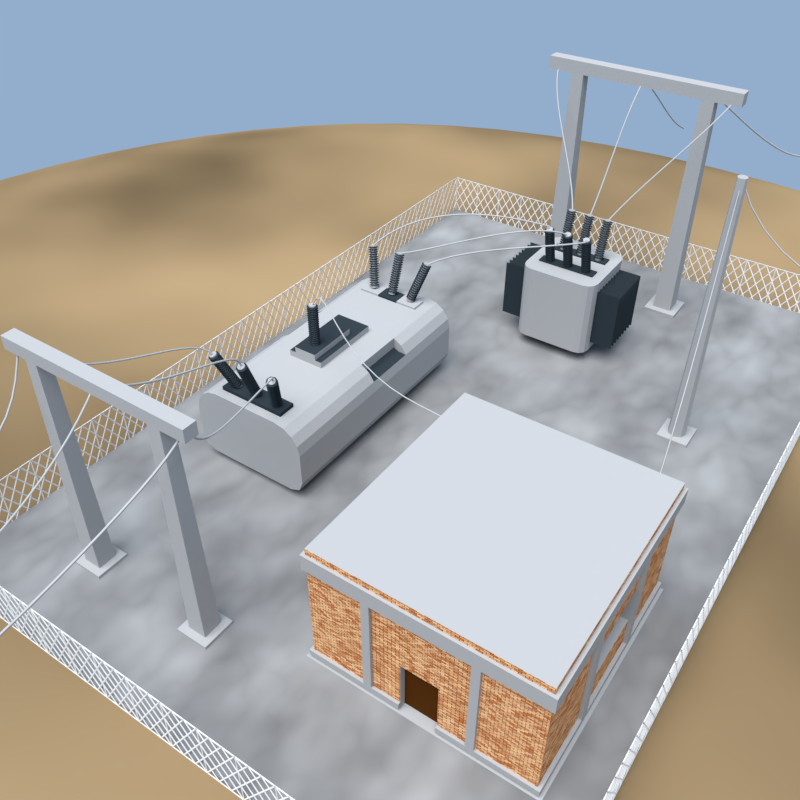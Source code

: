 # Source: ElectricStation.blend  (saved by Blender 2.79.0; exported with 4.5.12 LTS)
import bpy
from mathutils import Matrix  # noqa: F401  (used for matrix-valued properties, if any)

bpy.ops.wm.read_factory_settings(use_empty=True)
scene = bpy.context.scene
scene.name = 'Scene'

# ---- collections
col_collection_1 = bpy.data.collections.new('Collection 1'); scene.collection.children.link(col_collection_1)

# ---- materials (node trees are filled in below, after node groups)
mat_metal_002 = bpy.data.materials.new('Metal.002')
mat_metal_002.alpha_threshold = 0.0
mat_metal_002.roughness = 0.5
mat_ground = bpy.data.materials.new('Ground')
mat_ground.alpha_threshold = 0.0
mat_ground.roughness = 0.5
mat_ground.line_color = (0.0, 0.0, 0.0, 1.0)
mat_metal_003 = bpy.data.materials.new('Metal.003')
mat_metal_003.alpha_threshold = 0.0
mat_metal_003.roughness = 0.5
mat_window = bpy.data.materials.new('Window')
mat_window.alpha_threshold = 0.0
mat_window.diffuse_color = (0.8829, 0.8829, 1.0, 1.0)
mat_window.roughness = 0.5
mat_concreteground = bpy.data.materials.new('ConcreteGround')
mat_concreteground.alpha_threshold = 0.0
mat_concreteground.roughness = 0.5
mat_brickwall = bpy.data.materials.new('BrickWall')
mat_brickwall.alpha_threshold = 0.0
mat_brickwall.roughness = 0.5
mat_concretewall = bpy.data.materials.new('ConcreteWall')
mat_concretewall.alpha_threshold = 0.0
mat_concretewall.roughness = 0.5
mat_door = bpy.data.materials.new('Door')
mat_door.alpha_threshold = 0.0
mat_door.roughness = 0.5

# ---- material node trees
mat_metal_002.use_nodes = True; mat_metal_002.node_tree.nodes.clear()
_N = mat_metal_002.node_tree.nodes; _L = mat_metal_002.node_tree.links
n0 = _N.new('ShaderNodeOutputMaterial'); n0.name = 'Material Output'; n0.location = (300, 300)
n1 = _N.new('ShaderNodeBsdfDiffuse'); n1.name = 'Diffuse BSDF'; n1.location = (10, 300)
n1.inputs[0].default_value = (0.4385, 0.4385, 0.4385, 1.0)
_L.new(n1.outputs[0], n0.inputs[0])
n0.is_active_output = True
mat_ground.use_nodes = True; mat_ground.node_tree.nodes.clear()
_N = mat_ground.node_tree.nodes; _L = mat_ground.node_tree.links
n0 = _N.new('ShaderNodeBsdfDiffuse'); n0.name = 'Diffuse BSDF'; n0.location = (-84, 364)
n0.inputs[0].default_value = (0.4672, 0.3203, 0.1681, 1.0)
n1 = _N.new('ShaderNodeOutputMaterial'); n1.name = 'Material Output'; n1.location = (568, 256)
n2 = _N.new('ShaderNodeMixShader'); n2.name = 'Mix Shader'; n2.location = (302, 312)
n3 = _N.new('ShaderNodeBsdfAnisotropic'); n3.name = 'Glossy BSDF'; n3.location = (3, 239)
n3.distribution = 'GGX'
n3.inputs[1].default_value = 0.7746
n4 = _N.new('ShaderNodeTexNoise'); n4.name = 'Noise Texture'; n4.location = (-447, 295)
n5 = _N.new('ShaderNodeHueSaturation'); n5.name = 'Hue Saturation Value'; n5.location = (-227, 219)
n5.inputs[2].default_value = 0.0
_L.new(n0.outputs[0], n2.inputs[1])
_L.new(n2.outputs[0], n1.inputs[0])
_L.new(n3.outputs[0], n2.inputs[2])
_L.new(n4.outputs[0], n2.inputs[0])
_L.new(n4.outputs[1], n5.inputs[4])
_L.new(n5.outputs[0], n3.inputs[0])
n1.is_active_output = True
mat_metal_003.use_nodes = True; mat_metal_003.node_tree.nodes.clear()
_N = mat_metal_003.node_tree.nodes; _L = mat_metal_003.node_tree.links
n0 = _N.new('ShaderNodeOutputMaterial'); n0.name = 'Material Output'; n0.location = (300, 300)
n1 = _N.new('ShaderNodeBsdfDiffuse'); n1.name = 'Diffuse BSDF'; n1.location = (10, 300)
n1.inputs[0].default_value = (0.3883, 0.3883, 0.3883, 1.0)
_L.new(n1.outputs[0], n0.inputs[0])
n0.is_active_output = True
mat_window.use_nodes = True; mat_window.node_tree.nodes.clear()
_N = mat_window.node_tree.nodes; _L = mat_window.node_tree.links
n0 = _N.new('ShaderNodeOutputMaterial'); n0.name = 'Material Output'; n0.location = (300, 300)
n1 = _N.new('ShaderNodeBsdfDiffuse'); n1.name = 'Diffuse BSDF'; n1.location = (10, 300)
n1.inputs[0].default_value = (0.02692, 0.03692, 0.04443, 1.0)
_L.new(n1.outputs[0], n0.inputs[0])
n0.is_active_output = True
mat_concreteground.use_nodes = True; mat_concreteground.node_tree.nodes.clear()
_N = mat_concreteground.node_tree.nodes; _L = mat_concreteground.node_tree.links
n0 = _N.new('ShaderNodeOutputMaterial'); n0.name = 'Material Output'; n0.location = (300, 300)
n1 = _N.new('ShaderNodeTexNoise'); n1.name = 'Noise Texture'; n1.location = (-361, 295)
n1.inputs[2].default_value = 10.0
n2 = _N.new('ShaderNodeHueSaturation'); n2.name = 'Hue Saturation Value'; n2.location = (-137, 308)
n2.inputs[0].default_value = 1.0
n2.inputs[1].default_value = 0.0
n2.inputs[2].default_value = 0.4
n3 = _N.new('ShaderNodeBsdfDiffuse'); n3.name = 'Diffuse BSDF'; n3.location = (66, 309)
_L.new(n3.outputs[0], n0.inputs[0])
_L.new(n1.outputs[1], n2.inputs[4])
_L.new(n2.outputs[0], n3.inputs[0])
n0.is_active_output = True
mat_brickwall.use_nodes = True; mat_brickwall.node_tree.nodes.clear()
_N = mat_brickwall.node_tree.nodes; _L = mat_brickwall.node_tree.links
n0 = _N.new('ShaderNodeOutputMaterial'); n0.name = 'Material Output'; n0.location = (300, 300)
n1 = _N.new('ShaderNodeBsdfDiffuse'); n1.name = 'Diffuse BSDF'; n1.location = (10, 300)
n2 = _N.new('ShaderNodeTexBrick'); n2.name = 'Brick Texture'; n2.location = (-265, 394)
n2.squash_frequency = 4
n2.inputs[1].default_value = (0.5324, 0.1546, 0.04184, 1.0)
n2.inputs[2].default_value = (1.0, 0.6003, 0.3045, 1.0)
n2.inputs[4].default_value = 40.0
n3 = _N.new('ShaderNodeTexCoord'); n3.name = 'Texture Coordinate'; n3.location = (-637, 394)
_L.new(n1.outputs[0], n0.inputs[0])
_L.new(n2.outputs[0], n1.inputs[0])
_L.new(n3.outputs[2], n2.inputs[0])
n0.is_active_output = True
mat_concretewall.use_nodes = True; mat_concretewall.node_tree.nodes.clear()
_N = mat_concretewall.node_tree.nodes; _L = mat_concretewall.node_tree.links
n0 = _N.new('ShaderNodeOutputMaterial'); n0.name = 'Material Output'; n0.location = (300, 300)
n1 = _N.new('ShaderNodeBsdfDiffuse'); n1.name = 'Diffuse BSDF'; n1.location = (10, 300)
n1.inputs[0].default_value = (0.3883, 0.3883, 0.3883, 1.0)
_L.new(n1.outputs[0], n0.inputs[0])
n0.is_active_output = True
mat_door.use_nodes = True; mat_door.node_tree.nodes.clear()
_N = mat_door.node_tree.nodes; _L = mat_door.node_tree.links
n0 = _N.new('ShaderNodeOutputMaterial'); n0.name = 'Material Output'; n0.location = (300, 300)
n1 = _N.new('ShaderNodeBsdfDiffuse'); n1.name = 'Diffuse BSDF'; n1.location = (10, 300)
n1.inputs[0].default_value = (0.07641, 0.02488, 0.004683, 1.0)
_L.new(n1.outputs[0], n0.inputs[0])
n0.is_active_output = True

# ---- world
world_world = bpy.data.worlds.new('World'); scene.world = world_world
world_world.use_nodes = True; world_world.node_tree.nodes.clear()
_N = world_world.node_tree.nodes; _L = world_world.node_tree.links
n0 = _N.new('ShaderNodeOutputWorld'); n0.name = 'World Output'; n0.location = (300, 300)
n1 = _N.new('ShaderNodeBackground'); n1.name = 'Background'; n1.location = (10, 300)
n1.inputs[0].default_value = (0.2901, 0.423, 0.6038, 1.0)
n2 = _N.new('ShaderNodeTexSky'); n2.name = 'Sky Texture'; n2.location = (-190, 300)
n2.sky_type = 'HOSEK_WILKIE'
n2.sun_elevation = 1.571
_L.new(n1.outputs[0], n0.inputs[0])
n0.is_active_output = True
world_world.color = (0.05088, 0.05088, 0.05088)
world_world.use_sun_shadow = False
world_world.sun_shadow_jitter_overblur = 0.0
world_world.cycles.sampling_method = 'MANUAL'

# ---- cameras
cam_camera = bpy.data.cameras.new('Camera')
cam_camera.clip_end = 100.0
cam_camera.lens = 35.0
cam_camera.sensor_width = 32.0
cam_camera.sensor_height = 18.0
cam_camera.ortho_scale = 7.314
cam_camera.dof.focus_distance = 0.0

# ---- lights
light_sun = bpy.data.lights.new('Sun', 'SUN')
light_sun.transmission_factor = 0.0
light_sun.angle = 0.9273
light_sun.energy = 5.0
light_sun.shadow_buffer_clip_start = 0.5
light_sun.shadow_soft_size = 0.5
light_sun.shadow_cascade_max_distance = 1000.0

# ---- meshes
me_plane = bpy.data.meshes.new('Plane')
me_plane.from_pydata([(-0.8587, -0.9458, 8.002e-09), (0.9621, -0.6258, 5.963e-09), (-0.8901, 0.7438, 0.0), (0.8061, 0.9556, 0.0), (-0.8587, -0.9458, -0.06617), (0.9621, -0.6258, -0.06617), (-0.8901, 0.7438, -0.06617), (0.8061, 0.9556, -0.06617), (0.8061, 0.9556, -0.007396), (0.9621, -0.6258, -0.007396), (-0.8587, -0.9458, -0.007396), (-0.8901, 0.7438, -0.007396)], [], [(0, 1, 3, 2), (4, 6, 7, 5), (9, 5, 7, 8), (11, 6, 4, 10), (8, 7, 6, 11), (10, 4, 5, 9), (0, 10, 9, 1), (3, 8, 11, 2), (2, 11, 10, 0), (1, 9, 8, 3)])
me_plane.materials.append(mat_ground)
me_plane.use_remesh_preserve_volume = False
me_plane.use_remesh_preserve_attributes = False
me_plane.use_mirror_vertex_groups = False
me_plane.update()
me_cube_004 = bpy.data.meshes.new('Cube.004')
me_cube_004.from_pydata([(0.0, -1.0, 0.0), (0.0, -1.0, 2.0), (0.0, 0.0, 0.0), (0.0, 0.0, 2.0), (1.0, 0.0, 0.0), (1.0, 0.0, 2.0), (0.0, -1.584, 1.755), (0.0, -1.584, 0.2446), (0.4921, -0.4093, 0.0), (0.4192, -0.4822, 0.0), (0.4791, -0.4579, 0.0), (0.4677, -0.4692, 0.0), (0.709, -1.0, 2.0), (1.0, -0.709, 2.0), (0.8545, -0.961, 2.0), (0.961, -0.8545, 2.0), (0.6609, -1.584, 1.755), (0.6609, -1.584, 0.2446), (0.6609, -0.971, 1.755), (0.6609, -0.971, 0.2446), (0.0, -0.971, 1.755), (0.0, -0.971, 0.2446), (0.08262, -1.058, 1.541), (0.1652, -0.971, 1.755), (0.2478, -1.058, 1.541), (0.3305, -0.971, 1.755), (0.4131, -1.058, 1.541), (0.4957, -0.971, 1.755), (0.5783, -1.058, 1.541), (0.5783, -1.058, 0.4586), (0.4957, -0.971, 0.2446), (0.4131, -1.058, 0.4586), (0.3305, -0.971, 0.2446), (0.2478, -1.058, 0.4586), (0.1652, -0.971, 0.2446), (0.08262, -1.058, 0.4586), (0.5783, -1.497, 1.541), (0.4957, -1.584, 1.755), (0.4131, -1.497, 1.541), (0.3305, -1.584, 1.755), (0.2478, -1.497, 1.541), (0.1652, -1.584, 1.755), (0.08262, -1.497, 1.541), (0.08262, -1.497, 0.4586), (0.1652, -1.584, 0.2446), (0.2478, -1.497, 0.4586), (0.3305, -1.584, 0.2446), (0.4131, -1.497, 0.4586), (0.4957, -1.584, 0.2446), (0.5783, -1.497, 0.4586), (0.516, 0.0, 2.0), (0.0, -0.7457, 2.0), (0.516, -0.7457, 2.0), (0.09775, -0.4822, 0.0), (0.3545, -1.0, 2.0), (0.2274, 0.0, 2.0), (0.2274, -0.7457, 2.0), (0.516, 0.0, 2.037), (0.516, -0.7457, 2.037), (0.2274, 0.0, 2.037), (0.2274, -0.7457, 2.037), (0.0, -0.4822, 0.0), (0.4921, 0.0, 0.0), (0.709, -1.0, 0.0), (0.8545, -0.961, 0.0), (0.961, -0.8545, 0.0), (1.0, -0.709, 0.0), (0.3545, -1.0, 0.0), (0.4192, -0.4822, -0.3285), (0.4677, -0.4692, -0.3285), (0.4791, -0.4579, -0.3285), (0.4921, -0.4093, -0.3285), (0.4921, 0.0, -0.3285), (0.09775, -0.4822, -0.3285), (0.0, -0.4822, -0.3285), (0.0, 0.0, -0.3285)], [], [(12, 63, 64, 14), (54, 56, 51, 1), (43, 42, 6, 7), (53, 61, 74, 73), (14, 64, 65, 15), (15, 65, 66, 13), (5, 13, 66, 4), (35, 43, 7, 21), (19, 18, 16, 17), (67, 54, 1, 0), (42, 22, 20, 6), (16, 18, 28, 36), (36, 28, 27, 37), (37, 27, 26, 38), (38, 26, 25, 39), (39, 25, 24, 40), (40, 24, 23, 41), (41, 23, 22, 42), (19, 17, 49, 29), (29, 49, 48, 30), (30, 48, 47, 31), (31, 47, 46, 32), (32, 46, 45, 33), (33, 45, 44, 34), (34, 44, 43, 35), (17, 16, 36, 49), (49, 36, 37, 48), (48, 37, 38, 47), (47, 38, 39, 46), (46, 39, 40, 45), (45, 40, 41, 44), (44, 41, 42, 43), (55, 56, 60, 59), (13, 52, 12, 14, 15), (5, 50, 52, 13), (51, 56, 55, 3), (63, 12, 54, 67), (12, 52, 56, 54), (60, 58, 57, 59), (52, 50, 57, 58), (56, 52, 58, 60), (2, 61, 0), (62, 2, 4), (9, 11, 64, 63), (11, 10, 65, 64), (10, 8, 66, 65), (8, 62, 4, 66), (53, 9, 63, 67), (61, 53, 67, 0), (75, 72, 71, 70, 69, 68, 73, 74), (2, 62, 72, 75), (62, 8, 71, 72), (10, 11, 69, 70), (9, 53, 73, 68), (61, 2, 75, 74), (8, 10, 70, 71), (11, 9, 68, 69)])
me_cube_004.polygons.foreach_set('material_index', [0, 0, 1, 0, 0, 0, 0, 1, 1, 0, 1, 1, 1, 1, 1, 1, 1, 1, 1, 1, 1, 1, 1, 1, 1, 1, 1, 1, 1, 1, 1, 1, 1, 0, 0, 0, 0, 0, 1, 1, 1, 0, 0, 0, 0, 0, 0, 0, 0, 0, 0, 0, 0, 0, 0, 0, 0])
me_cube_004.materials.append(mat_metal_003)
me_cube_004.materials.append(mat_window)
me_cube_004.use_remesh_preserve_volume = False
me_cube_004.use_remesh_preserve_attributes = False
me_cube_004.use_mirror_vertex_groups = False
me_cube_004.update()
me_cylinder_003 = bpy.data.meshes.new('Cylinder.003')
me_cylinder_003.from_pydata([(0.0, 0.1, -1.0), (0.0, 0.1, 0.0), (0.07071, 0.07071, -1.0), (0.07071, 0.07071, 0.0), (0.1, -4.371e-09, -1.0), (0.1, -4.371e-09, 0.0), (0.07071, -0.07071, -1.0), (0.07071, -0.07071, 0.0), (-8.742e-09, -0.1, -1.0), (-8.742e-09, -0.1, 0.0), (-0.07071, -0.07071, -1.0), (-0.07071, -0.07071, 0.0), (-0.1, 1.192e-09, -1.0), (-0.1, 1.192e-09, 0.0), (-0.07071, 0.07071, -1.0), (-0.07071, 0.07071, 0.0), (0.0, 0.1, -0.9722), (0.0, 0.1, -0.9444), (0.0, 0.1, -0.9167), (0.0, 0.1, -0.8889), (0.0, 0.1, -0.8611), (0.0, 0.1, -0.8333), (0.0, 0.1, -0.8056), (0.0, 0.1, -0.7778), (0.0, 0.1, -0.75), (0.0, 0.1, -0.7222), (0.0, 0.1, -0.6944), (0.0, 0.1, -0.6667), (0.0, 0.1, -0.6389), (0.0, 0.1, -0.6111), (0.0, 0.1, -0.5833), (0.0, 0.1, -0.5556), (0.0, 0.1, -0.5278), (0.0, 0.1, -0.5), (0.0, 0.1, -0.4722), (0.0, 0.1, -0.4444), (0.0, 0.1, -0.4167), (0.0, 0.1, -0.3889), (0.0, 0.1, -0.3611), (0.0, 0.1, -0.3333), (0.0, 0.1, -0.3056), (0.0, 0.1, -0.2778), (0.0, 0.1, -0.25), (0.0, 0.1, -0.2222), (0.0, 0.1, -0.1944), (0.0, 0.1, -0.1667), (0.0, 0.1, -0.1389), (0.0, 0.1, -0.1111), (0.0, 0.1, -0.08333), (0.0, 0.1, -0.05556), (0.0, 0.1, -0.02778), (0.07071, 0.07071, -0.02778), (0.07071, 0.07071, -0.05556), (0.07071, 0.07071, -0.08333), (0.07071, 0.07071, -0.1111), (0.07071, 0.07071, -0.1389), (0.07071, 0.07071, -0.1667), (0.07071, 0.07071, -0.1944), (0.07071, 0.07071, -0.2222), (0.07071, 0.07071, -0.25), (0.07071, 0.07071, -0.2778), (0.07071, 0.07071, -0.3056), (0.07071, 0.07071, -0.3333), (0.07071, 0.07071, -0.3611), (0.07071, 0.07071, -0.3889), (0.07071, 0.07071, -0.4167), (0.07071, 0.07071, -0.4444), (0.07071, 0.07071, -0.4722), (0.07071, 0.07071, -0.5), (0.07071, 0.07071, -0.5278), (0.07071, 0.07071, -0.5556), (0.07071, 0.07071, -0.5833), (0.07071, 0.07071, -0.6111), (0.07071, 0.07071, -0.6389), (0.07071, 0.07071, -0.6667), (0.07071, 0.07071, -0.6944), (0.07071, 0.07071, -0.7222), (0.07071, 0.07071, -0.75), (0.07071, 0.07071, -0.7778), (0.07071, 0.07071, -0.8056), (0.07071, 0.07071, -0.8333), (0.07071, 0.07071, -0.8611), (0.07071, 0.07071, -0.8889), (0.07071, 0.07071, -0.9167), (0.07071, 0.07071, -0.9444), (0.07071, 0.07071, -0.9722), (0.1, -4.371e-09, -0.02778), (0.1, -4.371e-09, -0.05556), (0.1, -4.371e-09, -0.08333), (0.1, -4.371e-09, -0.1111), (0.1, -4.371e-09, -0.1389), (0.1, -4.371e-09, -0.1667), (0.1, -4.371e-09, -0.1944), (0.1, -4.371e-09, -0.2222), (0.1, -4.371e-09, -0.25), (0.1, -4.371e-09, -0.2778), (0.1, -4.371e-09, -0.3056), (0.1, -4.371e-09, -0.3333), (0.1, -4.371e-09, -0.3611), (0.1, -4.371e-09, -0.3889), (0.1, -4.371e-09, -0.4167), (0.1, -4.371e-09, -0.4444), (0.1, -4.371e-09, -0.4722), (0.1, -4.371e-09, -0.5), (0.1, -4.371e-09, -0.5278), (0.1, -4.371e-09, -0.5556), (0.1, -4.371e-09, -0.5833), (0.1, -4.371e-09, -0.6111), (0.1, -4.371e-09, -0.6389), (0.1, -4.371e-09, -0.6667), (0.1, -4.371e-09, -0.6944), (0.1, -4.371e-09, -0.7222), (0.1, -4.371e-09, -0.75), (0.1, -4.371e-09, -0.7778), (0.1, -4.371e-09, -0.8056), (0.1, -4.371e-09, -0.8333), (0.1, -4.371e-09, -0.8611), (0.1, -4.371e-09, -0.8889), (0.1, -4.371e-09, -0.9167), (0.1, -4.371e-09, -0.9444), (0.1, -4.371e-09, -0.9722), (0.07071, -0.07071, -0.02778), (0.07071, -0.07071, -0.05556), (0.07071, -0.07071, -0.08333), (0.07071, -0.07071, -0.1111), (0.07071, -0.07071, -0.1389), (0.07071, -0.07071, -0.1667), (0.07071, -0.07071, -0.1944), (0.07071, -0.07071, -0.2222), (0.07071, -0.07071, -0.25), (0.07071, -0.07071, -0.2778), (0.07071, -0.07071, -0.3056), (0.07071, -0.07071, -0.3333), (0.07071, -0.07071, -0.3611), (0.07071, -0.07071, -0.3889), (0.07071, -0.07071, -0.4167), (0.07071, -0.07071, -0.4444), (0.07071, -0.07071, -0.4722), (0.07071, -0.07071, -0.5), (0.07071, -0.07071, -0.5278), (0.07071, -0.07071, -0.5556), (0.07071, -0.07071, -0.5833), (0.07071, -0.07071, -0.6111), (0.07071, -0.07071, -0.6389), (0.07071, -0.07071, -0.6667), (0.07071, -0.07071, -0.6944), (0.07071, -0.07071, -0.7222), (0.07071, -0.07071, -0.75), (0.07071, -0.07071, -0.7778), (0.07071, -0.07071, -0.8056), (0.07071, -0.07071, -0.8333), (0.07071, -0.07071, -0.8611), (0.07071, -0.07071, -0.8889), (0.07071, -0.07071, -0.9167), (0.07071, -0.07071, -0.9444), (0.07071, -0.07071, -0.9722), (-8.742e-09, -0.1, -0.02778), (-8.742e-09, -0.1, -0.05556), (-8.742e-09, -0.1, -0.08333), (-8.742e-09, -0.1, -0.1111), (-8.742e-09, -0.1, -0.1389), (-8.742e-09, -0.1, -0.1667), (-8.742e-09, -0.1, -0.1944), (-8.742e-09, -0.1, -0.2222), (-8.742e-09, -0.1, -0.25), (-8.742e-09, -0.1, -0.2778), (-8.742e-09, -0.1, -0.3056), (-8.742e-09, -0.1, -0.3333), (-8.742e-09, -0.1, -0.3611), (-8.742e-09, -0.1, -0.3889), (-8.742e-09, -0.1, -0.4167), (-8.742e-09, -0.1, -0.4444), (-8.742e-09, -0.1, -0.4722), (-8.742e-09, -0.1, -0.5), (-8.742e-09, -0.1, -0.5278), (-8.742e-09, -0.1, -0.5556), (-8.742e-09, -0.1, -0.5833), (-8.742e-09, -0.1, -0.6111), (-8.742e-09, -0.1, -0.6389), (-8.742e-09, -0.1, -0.6667), (-8.742e-09, -0.1, -0.6944), (-8.742e-09, -0.1, -0.7222), (-8.742e-09, -0.1, -0.75), (-8.742e-09, -0.1, -0.7778), (-8.742e-09, -0.1, -0.8056), (-8.742e-09, -0.1, -0.8333), (-8.742e-09, -0.1, -0.8611), (-8.742e-09, -0.1, -0.8889), (-8.742e-09, -0.1, -0.9167), (-8.742e-09, -0.1, -0.9444), (-8.742e-09, -0.1, -0.9722), (-0.07071, -0.07071, -0.02778), (-0.07071, -0.07071, -0.05556), (-0.07071, -0.07071, -0.08333), (-0.07071, -0.07071, -0.1111), (-0.07071, -0.07071, -0.1389), (-0.07071, -0.07071, -0.1667), (-0.07071, -0.07071, -0.1944), (-0.07071, -0.07071, -0.2222), (-0.07071, -0.07071, -0.25), (-0.07071, -0.07071, -0.2778), (-0.07071, -0.07071, -0.3056), (-0.07071, -0.07071, -0.3333), (-0.07071, -0.07071, -0.3611), (-0.07071, -0.07071, -0.3889), (-0.07071, -0.07071, -0.4167), (-0.07071, -0.07071, -0.4444), (-0.07071, -0.07071, -0.4722), (-0.07071, -0.07071, -0.5), (-0.07071, -0.07071, -0.5278), (-0.07071, -0.07071, -0.5556), (-0.07071, -0.07071, -0.5833), (-0.07071, -0.07071, -0.6111), (-0.07071, -0.07071, -0.6389), (-0.07071, -0.07071, -0.6667), (-0.07071, -0.07071, -0.6944), (-0.07071, -0.07071, -0.7222), (-0.07071, -0.07071, -0.75), (-0.07071, -0.07071, -0.7778), (-0.07071, -0.07071, -0.8056), (-0.07071, -0.07071, -0.8333), (-0.07071, -0.07071, -0.8611), (-0.07071, -0.07071, -0.8889), (-0.07071, -0.07071, -0.9167), (-0.07071, -0.07071, -0.9444), (-0.07071, -0.07071, -0.9722), (-0.1, 1.192e-09, -0.02778), (-0.1, 1.192e-09, -0.05556), (-0.1, 1.192e-09, -0.08333), (-0.1, 1.192e-09, -0.1111), (-0.1, 1.192e-09, -0.1389), (-0.1, 1.192e-09, -0.1667), (-0.1, 1.192e-09, -0.1944), (-0.1, 1.192e-09, -0.2222), (-0.1, 1.192e-09, -0.25), (-0.1, 1.192e-09, -0.2778), (-0.1, 1.192e-09, -0.3056), (-0.1, 1.192e-09, -0.3333), (-0.1, 1.192e-09, -0.3611), (-0.1, 1.192e-09, -0.3889), (-0.1, 1.192e-09, -0.4167), (-0.1, 1.192e-09, -0.4444), (-0.1, 1.192e-09, -0.4722), (-0.1, 1.192e-09, -0.5), (-0.1, 1.192e-09, -0.5278), (-0.1, 1.192e-09, -0.5556), (-0.1, 1.192e-09, -0.5833), (-0.1, 1.192e-09, -0.6111), (-0.1, 1.192e-09, -0.6389), (-0.1, 1.192e-09, -0.6667), (-0.1, 1.192e-09, -0.6944), (-0.1, 1.192e-09, -0.7222), (-0.1, 1.192e-09, -0.75), (-0.1, 1.192e-09, -0.7778), (-0.1, 1.192e-09, -0.8056), (-0.1, 1.192e-09, -0.8333), (-0.1, 1.192e-09, -0.8611), (-0.1, 1.192e-09, -0.8889), (-0.1, 1.192e-09, -0.9167), (-0.1, 1.192e-09, -0.9444), (-0.1, 1.192e-09, -0.9722), (-0.07071, 0.07071, -0.02778), (-0.07071, 0.07071, -0.05556), (-0.07071, 0.07071, -0.08333), (-0.07071, 0.07071, -0.1111), (-0.07071, 0.07071, -0.1389), (-0.07071, 0.07071, -0.1667), (-0.07071, 0.07071, -0.1944), (-0.07071, 0.07071, -0.2222), (-0.07071, 0.07071, -0.25), (-0.07071, 0.07071, -0.2778), (-0.07071, 0.07071, -0.3056), (-0.07071, 0.07071, -0.3333), (-0.07071, 0.07071, -0.3611), (-0.07071, 0.07071, -0.3889), (-0.07071, 0.07071, -0.4167), (-0.07071, 0.07071, -0.4444), (-0.07071, 0.07071, -0.4722), (-0.07071, 0.07071, -0.5), (-0.07071, 0.07071, -0.5278), (-0.07071, 0.07071, -0.5556), (-0.07071, 0.07071, -0.5833), (-0.07071, 0.07071, -0.6111), (-0.07071, 0.07071, -0.6389), (-0.07071, 0.07071, -0.6667), (-0.07071, 0.07071, -0.6944), (-0.07071, 0.07071, -0.7222), (-0.07071, 0.07071, -0.75), (-0.07071, 0.07071, -0.7778), (-0.07071, 0.07071, -0.8056), (-0.07071, 0.07071, -0.8333), (-0.07071, 0.07071, -0.8611), (-0.07071, 0.07071, -0.8889), (-0.07071, 0.07071, -0.9167), (-0.07071, 0.07071, -0.9444), (-0.07071, 0.07071, -0.9722), (-1.255e-09, 0.1477, -0.9629), (-1.255e-09, 0.1477, -0.9537), (-1.255e-09, 0.1477, -0.9074), (-1.255e-09, 0.1477, -0.8982), (-1.255e-09, 0.1477, -0.8518), (-1.255e-09, 0.1477, -0.8426), (-1.255e-09, 0.1477, -0.7963), (-1.255e-09, 0.1477, -0.7871), (-1.255e-09, 0.1477, -0.7407), (-1.255e-09, 0.1477, -0.7315), (-1.255e-09, 0.1477, -0.6852), (-1.255e-09, 0.1477, -0.6759), (-1.255e-09, 0.1477, -0.6296), (-1.255e-09, 0.1477, -0.6204), (-1.255e-09, 0.1477, -0.5741), (-1.255e-09, 0.1477, -0.5648), (-1.255e-09, 0.1477, -0.5185), (-1.255e-09, 0.1477, -0.5093), (-1.255e-09, 0.1477, -0.4629), (-1.255e-09, 0.1477, -0.4537), (-1.255e-09, 0.1477, -0.4074), (-1.255e-09, 0.1477, -0.3982), (-1.255e-09, 0.1477, -0.3518), (-1.255e-09, 0.1477, -0.3426), (-1.255e-09, 0.1477, -0.2963), (-1.255e-09, 0.1477, -0.2871), (-1.255e-09, 0.1477, -0.2407), (-1.255e-09, 0.1477, -0.2315), (-1.255e-09, 0.1477, -0.1852), (-1.255e-09, 0.1477, -0.1759), (-1.255e-09, 0.1477, -0.1296), (-1.255e-09, 0.1477, -0.1204), (-1.255e-09, 0.1477, -0.07405), (-1.255e-09, 0.1477, -0.06484), (0.1045, 0.1045, -0.06484), (0.1045, 0.1045, -0.07405), (0.1045, 0.1045, -0.1204), (0.1045, 0.1045, -0.1296), (0.1045, 0.1045, -0.1759), (0.1045, 0.1045, -0.1852), (0.1045, 0.1045, -0.2315), (0.1045, 0.1045, -0.2407), (0.1045, 0.1045, -0.2871), (0.1045, 0.1045, -0.2963), (0.1045, 0.1045, -0.3426), (0.1045, 0.1045, -0.3518), (0.1045, 0.1045, -0.3982), (0.1045, 0.1045, -0.4074), (0.1045, 0.1045, -0.4537), (0.1045, 0.1045, -0.4629), (0.1045, 0.1045, -0.5093), (0.1045, 0.1045, -0.5185), (0.1045, 0.1045, -0.5648), (0.1045, 0.1045, -0.5741), (0.1045, 0.1045, -0.6204), (0.1045, 0.1045, -0.6296), (0.1045, 0.1045, -0.6759), (0.1045, 0.1045, -0.6852), (0.1045, 0.1045, -0.7315), (0.1045, 0.1045, -0.7407), (0.1045, 0.1045, -0.7871), (0.1045, 0.1045, -0.7963), (0.1045, 0.1045, -0.8426), (0.1045, 0.1045, -0.8518), (0.1045, 0.1045, -0.8982), (0.1045, 0.1045, -0.9074), (0.1045, 0.1045, -0.9537), (0.1045, 0.1045, -0.9629), (0.1477, -6.562e-09, -0.06484), (0.1477, -6.562e-09, -0.07405), (0.1477, -6.562e-09, -0.1204), (0.1477, -6.562e-09, -0.1296), (0.1477, -6.562e-09, -0.1759), (0.1477, -6.562e-09, -0.1852), (0.1477, -6.562e-09, -0.2315), (0.1477, -6.562e-09, -0.2407), (0.1477, -6.562e-09, -0.2871), (0.1477, -6.562e-09, -0.2963), (0.1477, -6.562e-09, -0.3426), (0.1477, -6.562e-09, -0.3518), (0.1477, -6.562e-09, -0.3982), (0.1477, -6.562e-09, -0.4074), (0.1477, -6.562e-09, -0.4537), (0.1477, -6.562e-09, -0.4629), (0.1477, -6.562e-09, -0.5093), (0.1477, -6.562e-09, -0.5185), (0.1477, -6.562e-09, -0.5648), (0.1477, -6.562e-09, -0.5741), (0.1477, -6.562e-09, -0.6204), (0.1477, -6.562e-09, -0.6296), (0.1477, -6.562e-09, -0.6759), (0.1477, -6.562e-09, -0.6852), (0.1477, -6.562e-09, -0.7315), (0.1477, -6.562e-09, -0.7407), (0.1477, -6.562e-09, -0.7871), (0.1477, -6.562e-09, -0.7963), (0.1477, -6.562e-09, -0.8426), (0.1477, -6.562e-09, -0.8518), (0.1477, -6.562e-09, -0.8982), (0.1477, -6.562e-09, -0.9074), (0.1477, -6.562e-09, -0.9537), (0.1477, -6.562e-09, -0.9629), (0.1045, -0.1045, -0.06484), (0.1045, -0.1045, -0.07405), (0.1045, -0.1045, -0.1204), (0.1045, -0.1045, -0.1296), (0.1045, -0.1045, -0.1759), (0.1045, -0.1045, -0.1852), (0.1045, -0.1045, -0.2315), (0.1045, -0.1045, -0.2407), (0.1045, -0.1045, -0.2871), (0.1045, -0.1045, -0.2963), (0.1045, -0.1045, -0.3426), (0.1045, -0.1045, -0.3518), (0.1045, -0.1045, -0.3982), (0.1045, -0.1045, -0.4074), (0.1045, -0.1045, -0.4537), (0.1045, -0.1045, -0.4629), (0.1045, -0.1045, -0.5093), (0.1045, -0.1045, -0.5185), (0.1045, -0.1045, -0.5648), (0.1045, -0.1045, -0.5741), (0.1045, -0.1045, -0.6204), (0.1045, -0.1045, -0.6296), (0.1045, -0.1045, -0.6759), (0.1045, -0.1045, -0.6852), (0.1045, -0.1045, -0.7315), (0.1045, -0.1045, -0.7407), (0.1045, -0.1045, -0.7871), (0.1045, -0.1045, -0.7963), (0.1045, -0.1045, -0.8426), (0.1045, -0.1045, -0.8518), (0.1045, -0.1045, -0.8982), (0.1045, -0.1045, -0.9074), (0.1045, -0.1045, -0.9537), (0.1045, -0.1045, -0.9629), (-1.417e-08, -0.1477, -0.06484), (-1.417e-08, -0.1477, -0.07405), (-1.417e-08, -0.1477, -0.1204), (-1.417e-08, -0.1477, -0.1296), (-1.417e-08, -0.1477, -0.1759), (-1.417e-08, -0.1477, -0.1852), (-1.417e-08, -0.1477, -0.2315), (-1.417e-08, -0.1477, -0.2407), (-1.417e-08, -0.1477, -0.2871), (-1.417e-08, -0.1477, -0.2963), (-1.417e-08, -0.1477, -0.3426), (-1.417e-08, -0.1477, -0.3518), (-1.417e-08, -0.1477, -0.3982), (-1.417e-08, -0.1477, -0.4074), (-1.417e-08, -0.1477, -0.4537), (-1.417e-08, -0.1477, -0.4629), (-1.417e-08, -0.1477, -0.5093), (-1.417e-08, -0.1477, -0.5185), (-1.417e-08, -0.1477, -0.5648), (-1.417e-08, -0.1477, -0.5741), (-1.417e-08, -0.1477, -0.6204), (-1.417e-08, -0.1477, -0.6296), (-1.417e-08, -0.1477, -0.6759), (-1.417e-08, -0.1477, -0.6852), (-1.417e-08, -0.1477, -0.7315), (-1.417e-08, -0.1477, -0.7407), (-1.417e-08, -0.1477, -0.7871), (-1.417e-08, -0.1477, -0.7963), (-1.417e-08, -0.1477, -0.8426), (-1.417e-08, -0.1477, -0.8518), (-1.417e-08, -0.1477, -0.8982), (-1.417e-08, -0.1477, -0.9074), (-1.417e-08, -0.1477, -0.9537), (-1.417e-08, -0.1477, -0.9629), (-0.1045, -0.1045, -0.06484), (-0.1045, -0.1045, -0.07405), (-0.1045, -0.1045, -0.1204), (-0.1045, -0.1045, -0.1296), (-0.1045, -0.1045, -0.1759), (-0.1045, -0.1045, -0.1852), (-0.1045, -0.1045, -0.2315), (-0.1045, -0.1045, -0.2407), (-0.1045, -0.1045, -0.2871), (-0.1045, -0.1045, -0.2963), (-0.1045, -0.1045, -0.3426), (-0.1045, -0.1045, -0.3518), (-0.1045, -0.1045, -0.3982), (-0.1045, -0.1045, -0.4074), (-0.1045, -0.1045, -0.4537), (-0.1045, -0.1045, -0.4629), (-0.1045, -0.1045, -0.5093), (-0.1045, -0.1045, -0.5185), (-0.1045, -0.1045, -0.5648), (-0.1045, -0.1045, -0.5741), (-0.1045, -0.1045, -0.6204), (-0.1045, -0.1045, -0.6296), (-0.1045, -0.1045, -0.6759), (-0.1045, -0.1045, -0.6852), (-0.1045, -0.1045, -0.7315), (-0.1045, -0.1045, -0.7407), (-0.1045, -0.1045, -0.7871), (-0.1045, -0.1045, -0.7963), (-0.1045, -0.1045, -0.8426), (-0.1045, -0.1045, -0.8518), (-0.1045, -0.1045, -0.8982), (-0.1045, -0.1045, -0.9074), (-0.1045, -0.1045, -0.9537), (-0.1045, -0.1045, -0.9629), (-0.1477, 1.657e-09, -0.06484), (-0.1477, 1.657e-09, -0.07405), (-0.1477, 1.657e-09, -0.1204), (-0.1477, 1.657e-09, -0.1296), (-0.1477, 1.657e-09, -0.1759), (-0.1477, 1.657e-09, -0.1852), (-0.1477, 1.657e-09, -0.2315), (-0.1477, 1.657e-09, -0.2407), (-0.1477, 1.657e-09, -0.2871), (-0.1477, 1.657e-09, -0.2963), (-0.1477, 1.657e-09, -0.3426), (-0.1477, 1.657e-09, -0.3518), (-0.1477, 1.657e-09, -0.3982), (-0.1477, 1.657e-09, -0.4074), (-0.1477, 1.657e-09, -0.4537), (-0.1477, 1.657e-09, -0.4629), (-0.1477, 1.657e-09, -0.5093), (-0.1477, 1.657e-09, -0.5185), (-0.1477, 1.657e-09, -0.5648), (-0.1477, 1.657e-09, -0.5741), (-0.1477, 1.657e-09, -0.6204), (-0.1477, 1.657e-09, -0.6296), (-0.1477, 1.657e-09, -0.6759), (-0.1477, 1.657e-09, -0.6852), (-0.1477, 1.657e-09, -0.7315), (-0.1477, 1.657e-09, -0.7407), (-0.1477, 1.657e-09, -0.7871), (-0.1477, 1.657e-09, -0.7963), (-0.1477, 1.657e-09, -0.8426), (-0.1477, 1.657e-09, -0.8518), (-0.1477, 1.657e-09, -0.8982), (-0.1477, 1.657e-09, -0.9074), (-0.1477, 1.657e-09, -0.9537), (-0.1477, 1.657e-09, -0.9629), (-0.1045, 0.1045, -0.06484), (-0.1045, 0.1045, -0.07405), (-0.1045, 0.1045, -0.1204), (-0.1045, 0.1045, -0.1296), (-0.1045, 0.1045, -0.1759), (-0.1045, 0.1045, -0.1852), (-0.1045, 0.1045, -0.2315), (-0.1045, 0.1045, -0.2407), (-0.1045, 0.1045, -0.2871), (-0.1045, 0.1045, -0.2963), (-0.1045, 0.1045, -0.3426), (-0.1045, 0.1045, -0.3518), (-0.1045, 0.1045, -0.3982), (-0.1045, 0.1045, -0.4074), (-0.1045, 0.1045, -0.4537), (-0.1045, 0.1045, -0.4629), (-0.1045, 0.1045, -0.5093), (-0.1045, 0.1045, -0.5185), (-0.1045, 0.1045, -0.5648), (-0.1045, 0.1045, -0.5741), (-0.1045, 0.1045, -0.6204), (-0.1045, 0.1045, -0.6296), (-0.1045, 0.1045, -0.6759), (-0.1045, 0.1045, -0.6852), (-0.1045, 0.1045, -0.7315), (-0.1045, 0.1045, -0.7407), (-0.1045, 0.1045, -0.7871), (-0.1045, 0.1045, -0.7963), (-0.1045, 0.1045, -0.8426), (-0.1045, 0.1045, -0.8518), (-0.1045, 0.1045, -0.8982), (-0.1045, 0.1045, -0.9074), (-0.1045, 0.1045, -0.9537), (-0.1045, 0.1045, -0.9629)], [], [(50, 1, 3, 51), (51, 3, 5, 86), (86, 5, 7, 121), (121, 7, 9, 156), (156, 9, 11, 191), (191, 11, 13, 226), (3, 1, 15, 13, 11, 9, 7, 5), (226, 13, 15, 261), (261, 15, 1, 50), (0, 2, 4, 6, 8, 10, 12, 14), (14, 295, 16, 0), (276, 35, 315, 548), (294, 293, 18, 17), (207, 172, 447, 481), (292, 291, 20, 19), (68, 103, 380, 346), (290, 289, 22, 21), (34, 277, 549, 314), (288, 287, 24, 23), (173, 208, 482, 448), (286, 285, 26, 25), (104, 69, 347, 381), (284, 283, 28, 27), (278, 33, 313, 550), (282, 281, 30, 29), (209, 174, 449, 483), (280, 279, 32, 31), (70, 105, 382, 348), (278, 277, 34, 33), (32, 279, 551, 312), (276, 275, 36, 35), (175, 210, 484, 450), (274, 273, 38, 37), (106, 71, 349, 383), (272, 271, 40, 39), (280, 31, 311, 552), (270, 269, 42, 41), (211, 176, 451, 485), (268, 267, 44, 43), (72, 107, 384, 350), (266, 265, 46, 45), (30, 281, 553, 310), (264, 263, 48, 47), (177, 212, 486, 452), (262, 261, 50, 49), (12, 260, 295, 14), (108, 73, 351, 385), (259, 258, 293, 294), (282, 29, 309, 554), (257, 256, 291, 292), (213, 178, 453, 487), (255, 254, 289, 290), (74, 109, 386, 352), (253, 252, 287, 288), (28, 283, 555, 308), (251, 250, 285, 286), (179, 214, 488, 454), (249, 248, 283, 284), (110, 75, 353, 387), (247, 246, 281, 282), (284, 27, 307, 556), (245, 244, 279, 280), (215, 180, 455, 489), (243, 242, 277, 278), (76, 111, 388, 354), (241, 240, 275, 276), (26, 285, 557, 306), (239, 238, 273, 274), (181, 216, 490, 456), (237, 236, 271, 272), (112, 77, 355, 389), (235, 234, 269, 270), (286, 25, 305, 558), (233, 232, 267, 268), (217, 182, 457, 491), (231, 230, 265, 266), (78, 113, 390, 356), (229, 228, 263, 264), (24, 287, 559, 304), (227, 226, 261, 262), (10, 225, 260, 12), (183, 218, 492, 458), (224, 223, 258, 259), (114, 79, 357, 391), (222, 221, 256, 257), (288, 23, 303, 560), (220, 219, 254, 255), (219, 184, 459, 493), (218, 217, 252, 253), (80, 115, 392, 358), (216, 215, 250, 251), (22, 289, 561, 302), (214, 213, 248, 249), (185, 220, 494, 460), (212, 211, 246, 247), (116, 81, 359, 393), (210, 209, 244, 245), (290, 21, 301, 562), (208, 207, 242, 243), (221, 186, 461, 495), (206, 205, 240, 241), (82, 117, 394, 360), (204, 203, 238, 239), (20, 291, 563, 300), (202, 201, 236, 237), (187, 222, 496, 462), (200, 199, 234, 235), (118, 83, 361, 395), (198, 197, 232, 233), (292, 19, 299, 564), (196, 195, 230, 231), (223, 188, 463, 497), (194, 193, 228, 229), (84, 119, 396, 362), (192, 191, 226, 227), (8, 190, 225, 10), (18, 293, 565, 298), (189, 188, 223, 224), (189, 224, 498, 464), (187, 186, 221, 222), (120, 85, 363, 397), (185, 184, 219, 220), (294, 17, 297, 566), (183, 182, 217, 218), (225, 190, 465, 499), (181, 180, 215, 216), (16, 295, 567, 296), (179, 178, 213, 214), (87, 122, 398, 364), (177, 176, 211, 212), (192, 227, 500, 466), (175, 174, 209, 210), (123, 88, 365, 399), (173, 172, 207, 208), (228, 193, 467, 501), (171, 170, 205, 206), (89, 124, 400, 366), (169, 168, 203, 204), (194, 229, 502, 468), (167, 166, 201, 202), (125, 90, 367, 401), (165, 164, 199, 200), (230, 195, 469, 503), (163, 162, 197, 198), (91, 126, 402, 368), (161, 160, 195, 196), (196, 231, 504, 470), (159, 158, 193, 194), (127, 92, 369, 403), (157, 156, 191, 192), (6, 155, 190, 8), (232, 197, 471, 505), (154, 153, 188, 189), (93, 128, 404, 370), (152, 151, 186, 187), (198, 233, 506, 472), (150, 149, 184, 185), (129, 94, 371, 405), (148, 147, 182, 183), (234, 199, 473, 507), (146, 145, 180, 181), (95, 130, 406, 372), (144, 143, 178, 179), (200, 235, 508, 474), (142, 141, 176, 177), (131, 96, 373, 407), (140, 139, 174, 175), (236, 201, 475, 509), (138, 137, 172, 173), (97, 132, 408, 374), (136, 135, 170, 171), (202, 237, 510, 476), (134, 133, 168, 169), (133, 98, 375, 409), (132, 131, 166, 167), (238, 203, 477, 511), (130, 129, 164, 165), (99, 134, 410, 376), (128, 127, 162, 163), (204, 239, 512, 478), (126, 125, 160, 161), (135, 100, 377, 411), (124, 123, 158, 159), (240, 205, 479, 513), (122, 121, 156, 157), (4, 120, 155, 6), (101, 136, 412, 378), (119, 118, 153, 154), (206, 241, 514, 480), (117, 116, 151, 152), (137, 102, 379, 413), (115, 114, 149, 150), (242, 207, 481, 515), (113, 112, 147, 148), (103, 138, 414, 380), (111, 110, 145, 146), (208, 243, 516, 482), (109, 108, 143, 144), (139, 104, 381, 415), (107, 106, 141, 142), (244, 209, 483, 517), (105, 104, 139, 140), (105, 140, 416, 382), (103, 102, 137, 138), (210, 245, 518, 484), (101, 100, 135, 136), (141, 106, 383, 417), (99, 98, 133, 134), (246, 211, 485, 519), (97, 96, 131, 132), (107, 142, 418, 384), (95, 94, 129, 130), (212, 247, 520, 486), (93, 92, 127, 128), (143, 108, 385, 419), (91, 90, 125, 126), (248, 213, 487, 521), (89, 88, 123, 124), (109, 144, 420, 386), (87, 86, 121, 122), (2, 85, 120, 4), (214, 249, 522, 488), (84, 83, 118, 119), (145, 110, 387, 421), (82, 81, 116, 117), (250, 215, 489, 523), (80, 79, 114, 115), (111, 146, 422, 388), (78, 77, 112, 113), (216, 251, 524, 490), (76, 75, 110, 111), (147, 112, 389, 423), (74, 73, 108, 109), (252, 217, 491, 525), (72, 71, 106, 107), (113, 148, 424, 390), (70, 69, 104, 105), (218, 253, 526, 492), (68, 67, 102, 103), (149, 114, 391, 425), (66, 65, 100, 101), (254, 219, 493, 527), (64, 63, 98, 99), (115, 150, 426, 392), (62, 61, 96, 97), (220, 255, 528, 494), (60, 59, 94, 95), (151, 116, 393, 427), (58, 57, 92, 93), (256, 221, 495, 529), (56, 55, 90, 91), (117, 152, 428, 394), (54, 53, 88, 89), (222, 257, 530, 496), (52, 51, 86, 87), (0, 16, 85, 2), (153, 118, 395, 429), (17, 18, 83, 84), (258, 223, 497, 531), (19, 20, 81, 82), (119, 154, 430, 396), (21, 22, 79, 80), (224, 259, 532, 498), (23, 24, 77, 78), (155, 120, 397, 431), (25, 26, 75, 76), (260, 225, 499, 533), (27, 28, 73, 74), (49, 52, 330, 329), (29, 30, 71, 72), (122, 157, 432, 398), (31, 32, 69, 70), (53, 48, 328, 331), (33, 34, 67, 68), (227, 262, 534, 500), (35, 36, 65, 66), (158, 123, 399, 433), (37, 38, 63, 64), (47, 54, 332, 327), (39, 40, 61, 62), (263, 228, 501, 535), (41, 42, 59, 60), (124, 159, 434, 400), (43, 44, 57, 58), (55, 46, 326, 333), (45, 46, 55, 56), (229, 264, 536, 502), (47, 48, 53, 54), (160, 125, 401, 435), (49, 50, 51, 52), (567, 566, 297, 296), (565, 564, 299, 298), (563, 562, 301, 300), (561, 560, 303, 302), (559, 558, 305, 304), (557, 556, 307, 306), (555, 554, 309, 308), (553, 552, 311, 310), (551, 550, 313, 312), (549, 548, 315, 314), (547, 546, 317, 316), (545, 544, 319, 318), (543, 542, 321, 320), (541, 540, 323, 322), (539, 538, 325, 324), (537, 536, 327, 326), (535, 534, 329, 328), (533, 532, 566, 567), (531, 530, 564, 565), (529, 528, 562, 563), (527, 526, 560, 561), (525, 524, 558, 559), (523, 522, 556, 557), (521, 520, 554, 555), (519, 518, 552, 553), (517, 516, 550, 551), (515, 514, 548, 549), (513, 512, 546, 547), (511, 510, 544, 545), (509, 508, 542, 543), (507, 506, 540, 541), (505, 504, 538, 539), (503, 502, 536, 537), (501, 500, 534, 535), (499, 498, 532, 533), (497, 496, 530, 531), (495, 494, 528, 529), (493, 492, 526, 527), (491, 490, 524, 525), (489, 488, 522, 523), (487, 486, 520, 521), (485, 484, 518, 519), (483, 482, 516, 517), (481, 480, 514, 515), (479, 478, 512, 513), (477, 476, 510, 511), (475, 474, 508, 509), (473, 472, 506, 507), (471, 470, 504, 505), (469, 468, 502, 503), (467, 466, 500, 501), (465, 464, 498, 499), (463, 462, 496, 497), (461, 460, 494, 495), (459, 458, 492, 493), (457, 456, 490, 491), (455, 454, 488, 489), (453, 452, 486, 487), (451, 450, 484, 485), (449, 448, 482, 483), (447, 446, 480, 481), (445, 444, 478, 479), (443, 442, 476, 477), (441, 440, 474, 475), (439, 438, 472, 473), (437, 436, 470, 471), (435, 434, 468, 469), (433, 432, 466, 467), (431, 430, 464, 465), (429, 428, 462, 463), (427, 426, 460, 461), (425, 424, 458, 459), (423, 422, 456, 457), (421, 420, 454, 455), (419, 418, 452, 453), (417, 416, 450, 451), (415, 414, 448, 449), (413, 412, 446, 447), (411, 410, 444, 445), (409, 408, 442, 443), (407, 406, 440, 441), (405, 404, 438, 439), (403, 402, 436, 437), (401, 400, 434, 435), (399, 398, 432, 433), (397, 396, 430, 431), (395, 394, 428, 429), (393, 392, 426, 427), (391, 390, 424, 425), (389, 388, 422, 423), (387, 386, 420, 421), (385, 384, 418, 419), (383, 382, 416, 417), (381, 380, 414, 415), (379, 378, 412, 413), (377, 376, 410, 411), (375, 374, 408, 409), (373, 372, 406, 407), (371, 370, 404, 405), (369, 368, 402, 403), (367, 366, 400, 401), (365, 364, 398, 399), (363, 362, 396, 397), (361, 360, 394, 395), (359, 358, 392, 393), (357, 356, 390, 391), (355, 354, 388, 389), (353, 352, 386, 387), (351, 350, 384, 385), (349, 348, 382, 383), (347, 346, 380, 381), (345, 344, 378, 379), (343, 342, 376, 377), (341, 340, 374, 375), (339, 338, 372, 373), (337, 336, 370, 371), (335, 334, 368, 369), (333, 332, 366, 367), (331, 330, 364, 365), (296, 297, 362, 363), (298, 299, 360, 361), (300, 301, 358, 359), (302, 303, 356, 357), (304, 305, 354, 355), (306, 307, 352, 353), (308, 309, 350, 351), (310, 311, 348, 349), (312, 313, 346, 347), (314, 315, 344, 345), (316, 317, 342, 343), (318, 319, 340, 341), (320, 321, 338, 339), (322, 323, 336, 337), (324, 325, 334, 335), (326, 327, 332, 333), (328, 329, 330, 331), (102, 67, 345, 379), (171, 206, 480, 446), (36, 275, 547, 316), (66, 101, 378, 344), (205, 170, 445, 479), (274, 37, 317, 546), (100, 65, 343, 377), (169, 204, 478, 444), (38, 273, 545, 318), (64, 99, 376, 342), (203, 168, 443, 477), (272, 39, 319, 544), (98, 63, 341, 375), (167, 202, 476, 442), (40, 271, 543, 320), (62, 97, 374, 340), (201, 166, 441, 475), (270, 41, 321, 542), (96, 61, 339, 373), (165, 200, 474, 440), (42, 269, 541, 322), (60, 95, 372, 338), (199, 164, 439, 473), (268, 43, 323, 540), (94, 59, 337, 371), (163, 198, 472, 438), (44, 267, 539, 324), (58, 93, 370, 336), (197, 162, 437, 471), (266, 45, 325, 538), (92, 57, 335, 369), (161, 196, 470, 436), (46, 265, 537, 326), (56, 91, 368, 334), (195, 160, 435, 469), (264, 47, 327, 536), (90, 55, 333, 367), (159, 194, 468, 434), (48, 263, 535, 328), (54, 89, 366, 332), (193, 158, 433, 467), (262, 49, 329, 534), (88, 53, 331, 365), (157, 192, 466, 432), (52, 87, 364, 330), (295, 260, 533, 567), (190, 155, 431, 465), (259, 294, 566, 532), (85, 16, 296, 363), (154, 189, 464, 430), (293, 258, 531, 565), (17, 84, 362, 297), (188, 153, 429, 463), (257, 292, 564, 530), (83, 18, 298, 361), (152, 187, 462, 428), (291, 256, 529, 563), (19, 82, 360, 299), (186, 151, 427, 461), (255, 290, 562, 528), (81, 20, 300, 359), (150, 185, 460, 426), (289, 254, 527, 561), (21, 80, 358, 301), (184, 149, 425, 459), (253, 288, 560, 526), (79, 22, 302, 357), (148, 183, 458, 424), (287, 252, 525, 559), (23, 78, 356, 303), (182, 147, 423, 457), (251, 286, 558, 524), (77, 24, 304, 355), (146, 181, 456, 422), (285, 250, 523, 557), (25, 76, 354, 305), (180, 145, 421, 455), (249, 284, 556, 522), (75, 26, 306, 353), (144, 179, 454, 420), (283, 248, 521, 555), (27, 74, 352, 307), (178, 143, 419, 453), (247, 282, 554, 520), (73, 28, 308, 351), (142, 177, 452, 418), (281, 246, 519, 553), (29, 72, 350, 309), (176, 141, 417, 451), (245, 280, 552, 518), (71, 30, 310, 349), (140, 175, 450, 416), (279, 244, 517, 551), (31, 70, 348, 311), (174, 139, 415, 449), (243, 278, 550, 516), (69, 32, 312, 347), (138, 173, 448, 414), (277, 242, 515, 549), (33, 68, 346, 313), (172, 137, 413, 447), (241, 276, 548, 514), (67, 34, 314, 345), (136, 171, 446, 412), (275, 240, 513, 547), (35, 66, 344, 315), (170, 135, 411, 445), (239, 274, 546, 512), (65, 36, 316, 343), (134, 169, 444, 410), (273, 238, 511, 545), (37, 64, 342, 317), (168, 133, 409, 443), (237, 272, 544, 510), (63, 38, 318, 341), (132, 167, 442, 408), (271, 236, 509, 543), (39, 62, 340, 319), (166, 131, 407, 441), (235, 270, 542, 508), (61, 40, 320, 339), (130, 165, 440, 406), (269, 234, 507, 541), (41, 60, 338, 321), (164, 129, 405, 439), (233, 268, 540, 506), (59, 42, 322, 337), (128, 163, 438, 404), (267, 232, 505, 539), (43, 58, 336, 323), (162, 127, 403, 437), (231, 266, 538, 504), (57, 44, 324, 335), (126, 161, 436, 402), (265, 230, 503, 537), (45, 56, 334, 325)])
me_cylinder_003.polygons.foreach_set('material_index', [0, 0, 0, 0, 0, 0, 0, 0, 0, 0, 0, 1, 0, 1, 0, 1, 0, 1, 0, 1, 0, 1, 0, 1, 0, 1, 0, 1, 0, 1, 0, 1, 0, 1, 0, 1, 0, 1, 0, 1, 0, 1, 0, 1, 0, 0, 1, 0, 1, 0, 1, 0, 1, 0, 1, 0, 1, 0, 1, 0, 1, 0, 1, 0, 1, 0, 1, 0, 1, 0, 1, 0, 1, 0, 1, 0, 1, 0, 1, 0, 0, 1, 0, 1, 0, 1, 0, 1, 0, 1, 0, 1, 0, 1, 0, 1, 0, 1, 0, 1, 0, 1, 0, 1, 0, 1, 0, 1, 0, 1, 0, 1, 0, 1, 0, 0, 1, 0, 1, 0, 1, 0, 1, 0, 1, 0, 1, 0, 1, 0, 1, 0, 1, 0, 1, 0, 1, 0, 1, 0, 1, 0, 1, 0, 1, 0, 1, 0, 1, 0, 0, 1, 0, 1, 0, 1, 0, 1, 0, 1, 0, 1, 0, 1, 0, 1, 0, 1, 0, 1, 0, 1, 0, 1, 0, 1, 0, 1, 0, 1, 0, 1, 0, 1, 0, 0, 1, 0, 1, 0, 1, 0, 1, 0, 1, 0, 1, 0, 1, 0, 1, 0, 1, 0, 1, 0, 1, 0, 1, 0, 1, 0, 1, 0, 1, 0, 1, 0, 1, 0, 0, 1, 0, 1, 0, 1, 0, 1, 0, 1, 0, 1, 0, 1, 0, 1, 0, 1, 0, 1, 0, 1, 0, 1, 0, 1, 0, 1, 0, 1, 0, 1, 0, 1, 0, 0, 1, 0, 1, 0, 1, 0, 1, 0, 1, 0, 1, 0, 1, 0, 1, 0, 1, 0, 1, 0, 1, 0, 1, 0, 1, 0, 1, 0, 1, 0, 1, 0, 1, 0, 1, 1, 1, 1, 1, 1, 1, 1, 1, 1, 1, 1, 1, 1, 1, 1, 1, 1, 1, 1, 1, 1, 1, 1, 1, 1, 1, 1, 1, 1, 1, 1, 1, 1, 1, 1, 1, 1, 1, 1, 1, 1, 1, 1, 1, 1, 1, 1, 1, 1, 1, 1, 1, 1, 1, 1, 1, 1, 1, 1, 1, 1, 1, 1, 1, 1, 1, 1, 1, 1, 1, 1, 1, 1, 1, 1, 1, 1, 1, 1, 1, 1, 1, 1, 1, 1, 1, 1, 1, 1, 1, 1, 1, 1, 1, 1, 1, 1, 1, 1, 1, 1, 1, 1, 1, 1, 1, 1, 1, 1, 1, 1, 1, 1, 1, 1, 1, 1, 1, 1, 1, 1, 1, 1, 1, 1, 1, 1, 1, 1, 1, 1, 1, 1, 1, 1, 1, 1, 1, 1, 1, 1, 1, 1, 1, 1, 1, 1, 1, 1, 1, 1, 1, 1, 1, 1, 1, 1, 1, 1, 1, 1, 1, 1, 1, 1, 1, 1, 1, 1, 1, 1, 1, 1, 1, 1, 1, 1, 1, 1, 1, 1, 1, 1, 1, 1, 1, 1, 1, 1, 1, 1, 1, 1, 1, 1, 1, 1, 1, 1, 1, 1, 1, 1, 1, 1, 1, 1, 1, 1, 1, 1, 1, 1, 1, 1, 1, 1, 1, 1, 1, 1, 1, 1, 1, 1, 1, 1, 1, 1, 1, 1, 1, 1, 1, 1, 1, 1, 1, 1, 1, 1, 1, 1, 1, 1, 1, 1, 1, 1, 1, 1, 1, 1, 1, 1, 1, 1, 1, 1, 1, 1, 1, 1, 1, 1, 1, 1, 1, 1, 1, 1])
me_cylinder_003.materials.append(mat_metal_003)
me_cylinder_003.materials.append(mat_window)
me_cylinder_003.use_remesh_preserve_volume = False
me_cylinder_003.use_remesh_preserve_attributes = False
me_cylinder_003.use_mirror_vertex_groups = False
me_cylinder_003.update()
me_fence = bpy.data.meshes.new('Fence')
me_fence.from_pydata([(0.0, 0.0641, 0.0401), (0.0, 0.0641, 0.08174), (0.0, 0.0, 0.01928), (0.0, 0.02137, -0.001538), (0.0, 0.02137, 0.0401), (0.0, 0.0641, -0.001538), (0.0, 0.04274, 0.01928), (0.0, 0.04274, 0.06092), (0.0, -0.02137, -0.001538), (0.0, 0.0641, 0.1234), (0.0, 0.04274, 0.1026), (0.0, 0.02137, 0.08174), (0.0, 2.229e-09, 0.06092), (0.0, -0.02137, 0.0401), (0.0, -0.04274, 0.01928), (0.0, -0.0641, -0.001538), (0.0, -0.0641, 0.0401), (0.0, -0.04274, 0.06092), (0.0, -0.02137, 0.08174), (0.0, 2.229e-09, 0.1026), (0.0, 0.02137, 0.1234), (0.0, -0.0641, 0.08174), (0.0, -0.04274, 0.1026), (0.0, -0.02137, 0.1234), (0.0, -0.0641, 0.1234)], [], [(0, 6, 5), (11, 12, 4, 7), (7, 1, 10, 11), (8, 2, 13, 14), (10, 1, 9), (2, 4, 12, 13), (4, 2, 3, 6), (8, 3, 2), (20, 19, 11, 10), (13, 12, 18, 17), (9, 20, 10), (14, 16, 15), (16, 14, 13, 17), (12, 11, 19, 18), (0, 1, 7), (20, 23, 19), (23, 22, 18, 19), (22, 21, 17, 18), (23, 24, 22), (6, 0, 7, 4), (21, 16, 17), (24, 21, 22), (15, 8, 14), (3, 5, 6)])
me_fence.use_remesh_preserve_volume = False
me_fence.use_remesh_preserve_attributes = False
me_fence.use_mirror_vertex_groups = False
me_fence.update()
me_electricground = bpy.data.meshes.new('ElectricGround')
me_electricground.from_pydata([(-1.0, -1.5, 0.0), (1.0, -1.5, 0.0), (-1.0, 1.5, 0.0), (1.0, 1.5, 0.0), (-1.0, -1.5, -0.1032), (1.0, -1.5, -0.1032), (-1.0, 1.5, -0.1032), (1.0, 1.5, -0.1032)], [], [(0, 1, 3, 2), (4, 6, 7, 5), (1, 5, 7, 3), (2, 6, 4, 0), (3, 7, 6, 2), (0, 4, 5, 1)])
me_electricground.materials.append(mat_concreteground)
me_electricground.use_remesh_preserve_volume = False
me_electricground.use_remesh_preserve_attributes = False
me_electricground.use_mirror_vertex_groups = False
me_electricground.update()
me_cube_002 = bpy.data.meshes.new('Cube.002')
me_cube_002.from_pydata([(-0.45, -0.495, 0.0354), (-0.45, -0.495, 0.9354), (-0.45, -0.495, 0.164), (-0.45, -0.495, 0.2925), (-0.45, -0.495, 0.4211), (-0.45, -0.495, 0.5497), (-0.45, -0.495, 0.7822), (-0.45, -0.495, 0.8907), (-0.464, -0.5067, 0.7822), (-0.464, -0.5067, 0.8907), (-0.07436, -0.495, 0.0354), (-0.07436, -0.495, 0.9354), (-0.07436, -0.495, 0.164), (-0.07436, -0.495, 0.2925), (-0.07436, -0.495, 0.4211), (-0.07436, -0.495, 0.5497), (-0.07436, -0.495, 0.7822), (-0.07436, -0.495, 0.8907), (-0.07436, -0.5067, 0.7822), (-0.07436, -0.5067, 0.8907), (-0.07436, -0.4684, 0.0354), (-0.07436, -0.4684, 0.164), (-0.07436, -0.4684, 0.2925), (-0.07436, -0.4684, 0.4211), (-0.45, -0.165, 0.0354), (-0.45, -0.165, 0.9354), (-0.45, -0.165, 0.164), (-0.45, -0.165, 0.2925), (-0.45, -0.165, 0.4211), (-0.45, -0.165, 0.5497), (-0.45, -0.165, 0.7822), (-0.45, -0.165, 0.8907), (-0.464, -0.165, 0.8907), (-0.07436, -0.165, 0.9354), (0.0, -0.5017, 0.02031), (-0.4192, -0.165, 0.2925), (-0.4192, -0.165, 0.4211), (-0.4192, -0.165, 0.5497), (-0.45, 0.0, 0.0354), (-0.45, 0.0, 0.9354), (-0.45, 0.0, 0.164), (-0.45, 0.0, 0.2925), (-0.45, 0.0, 0.5497), (-0.45, 0.0, 0.7822), (-0.45, 0.0, 0.8907), (-0.464, 0.0, 0.7822), (-0.464, 0.0, 0.8907), (-0.07436, 0.0, 0.9354), (0.0, -0.5017, 0.0354), (-0.4192, 0.0, 0.2925), (-0.4192, 0.0, 0.4211), (-0.4192, 0.0, 0.5497), (0.0, -0.4684, 0.0354), (0.0, -0.495, 0.9354), (0.0, -0.495, 0.4211), (0.0, -0.495, 0.5497), (0.0, -0.495, 0.7822), (0.0, -0.495, 0.8907), (0.0, -0.5067, 0.7822), (0.0, -0.5067, 0.8907), (-0.07436, -0.495, 0.05207), (0.0, -0.4684, 0.164), (0.0, -0.4684, 0.2925), (0.0, -0.4684, 0.4211), (0.0, -0.165, 0.9354), (0.0, 0.0, 0.9354), (-0.4758, 0.0, 0.0354), (-0.45, -0.495, 0.05207), (-0.45, -0.495, 0.09493), (-0.07436, -0.495, 0.09493), (-0.07436, -0.4684, 0.09493), (-0.07436, -0.4684, 0.05207), (-0.45, -0.165, 0.09493), (-0.45, -0.165, 0.05207), (-0.45, 0.0, 0.09493), (-0.45, 0.0, 0.05207), (0.0, -0.4684, 0.09493), (0.0, -0.4684, 0.05207), (-0.464, -0.5067, 0.05207), (-0.464, -0.5067, 0.09493), (-0.07436, -0.5067, 0.09493), (-0.07436, -0.5067, 0.05207), (-0.464, -0.165, 0.05207), (-0.464, 0.0, 0.09493), (-0.464, 0.0, 0.05207), (-0.45, -0.2044, 0.0354), (-0.07436, -0.2044, 0.9354), (-2.98e-08, -0.5133, 0.02031), (-0.45, -0.2044, 0.9354), (-0.45, -0.2044, 0.164), (-0.45, -0.2044, 0.2925), (-0.45, -0.2044, 0.4211), (-0.45, -0.2044, 0.5497), (-0.45, -0.2044, 0.7822), (-0.45, -0.2044, 0.8907), (-0.464, -0.2044, 0.8907), (-2.98e-08, -0.5133, 0.0354), (0.0, -0.2044, 0.9354), (-0.45, -0.2044, 0.05207), (-0.45, -0.2044, 0.09493), (-0.464, -0.2044, 0.05207), (-0.189, -0.495, 0.9354), (-0.189, -0.495, 0.164), (-0.189, -0.495, 0.2925), (-0.189, -0.495, 0.4211), (-0.189, -0.495, 0.5497), (-0.189, -0.495, 0.7822), (-0.189, -0.495, 0.8907), (-0.189, -0.5067, 0.7822), (-0.189, -0.5067, 0.8907), (-0.189, -0.495, 0.0354), (-0.4758, -0.5133, 0.02031), (-0.189, -0.165, 0.9354), (-0.189, 0.0, 0.9354), (-0.4758, -0.1368, 0.0354), (-0.189, -0.495, 0.05207), (-0.189, -0.495, 0.09493), (-0.189, -0.5067, 0.05207), (-0.189, -0.5067, 0.09493), (-0.2157, -0.5133, 0.0354), (-0.189, -0.2044, 0.9354), (-0.464, -0.165, 0.164), (-0.464, -0.165, 0.2925), (-0.464, -0.165, 0.4211), (-0.464, -0.165, 0.5497), (-0.464, -0.165, 0.7822), (-0.464, -0.165, 0.09493), (-0.464, -0.2044, 0.164), (-0.464, -0.2044, 0.2925), (-0.464, -0.2044, 0.4211), (-0.464, -0.2044, 0.5497), (-0.464, -0.2044, 0.7822), (-0.464, -0.2044, 0.09493), (-0.2221, -0.495, 0.9354), (-0.2221, -0.495, 0.164), (-0.2221, -0.495, 0.2925), (-0.2221, -0.495, 0.4211), (-0.2221, -0.495, 0.5497), (-0.2221, -0.495, 0.7822), (-0.2221, -0.495, 0.8907), (-0.2221, -0.5067, 0.7822), (-0.2221, -0.5067, 0.8907), (-0.178, -0.5133, 0.0354), (-0.4758, -0.5133, 0.0354), (-0.2221, -0.495, 0.05207), (-0.2221, -0.495, 0.09493), (-0.2221, -0.5067, 0.05207), (-0.2221, -0.5067, 0.09493), (-0.4758, -0.1818, 0.0354), (-0.2221, -0.495, 0.0354), (-0.2221, -0.165, 0.9354), (-0.2221, 0.0, 0.9354), (-0.2221, -0.2044, 0.9354), (-0.189, -0.5067, 0.164), (-0.189, -0.5067, 0.2925), (-0.189, -0.5067, 0.4211), (-0.189, -0.5067, 0.5497), (-0.2221, -0.5067, 0.164), (-0.2221, -0.5067, 0.2925), (-0.2221, -0.5067, 0.4211), (-0.2221, -0.5067, 0.5497), (-0.45, -0.495, 0.02031), (-0.07436, -0.4684, 0.02031), (-0.45, -0.165, 0.02031), (-0.09685, -0.165, 0.02031), (-0.45, 0.0, 0.02031), (-0.09685, 0.0, 0.02031), (0.0, -0.4684, 0.02031), (0.0, -0.165, 0.02031), (0.0, 0.0, 0.02031), (-0.45, -0.2044, 0.02031), (-0.09685, -0.2044, 0.02031), (0.0, -0.2044, 0.02031), (-0.189, -0.495, 0.02031), (-0.189, -0.165, 0.02031), (-0.189, 0.0, 0.02031), (-0.189, -0.2044, 0.02031), (-0.2221, -0.165, 0.02031), (-0.2221, 0.0, 0.02031), (-0.2221, -0.2044, 0.02031), (-0.2221, -0.495, 0.02031), (-0.4758, -0.1368, 0.02031), (-0.4758, 0.0, 0.02031), (-0.4758, -0.1818, 0.02031), (-0.178, -0.5133, 0.02031), (-0.2157, -0.5133, 0.02031)], [], [(139, 133, 1, 7), (152, 88, 1, 133), (145, 134, 2, 68), (134, 135, 3, 2), (135, 136, 4, 3), (136, 137, 5, 4), (137, 138, 6, 5), (93, 6, 8, 131), (140, 141, 9, 8), (139, 7, 9, 141), (57, 17, 19, 59), (58, 59, 19, 18), (106, 16, 18, 108), (55, 56, 16, 15), (54, 55, 15, 14), (13, 12, 21, 22), (60, 10, 20, 71), (97, 86, 11, 53), (57, 53, 11, 17), (62, 63, 23, 22), (61, 62, 22, 21), (76, 61, 21, 70), (14, 13, 22, 23), (54, 14, 23, 63), (119, 143, 111, 185), (65, 47, 33, 64), (94, 31, 32, 95), (131, 95, 32, 125), (28, 27, 122, 123), (99, 89, 127, 132), (91, 92, 130, 129), (41, 27, 35, 49), (29, 28, 123, 124), (26, 72, 126, 121), (43, 30, 125, 45), (151, 39, 25, 150), (94, 88, 25, 31), (27, 28, 36, 35), (28, 29, 37, 36), (29, 42, 51, 37), (35, 36, 50, 49), (36, 37, 51, 50), (31, 25, 39, 44), (72, 26, 40, 74), (26, 27, 41, 40), (29, 30, 43, 42), (125, 32, 46, 45), (31, 44, 46, 32), (142, 119, 185, 184), (16, 56, 58, 18), (24, 73, 75, 38), (98, 67, 78, 100), (85, 98, 73, 24), (52, 77, 71, 20), (115, 60, 81, 117), (12, 69, 70, 21), (72, 74, 83, 126), (149, 144, 67, 0), (82, 126, 83, 84), (100, 132, 126, 82), (77, 76, 70, 71), (69, 60, 71, 70), (146, 147, 79, 78), (145, 68, 79, 147), (75, 73, 82, 84), (68, 99, 132, 79), (78, 79, 132, 100), (0, 67, 98, 85), (73, 98, 100, 82), (143, 148, 183, 111), (7, 1, 88, 94), (68, 2, 89, 99), (2, 3, 90, 89), (3, 4, 91, 90), (4, 5, 92, 91), (5, 6, 93, 92), (8, 9, 95, 131), (7, 94, 95, 9), (114, 66, 182, 181), (64, 33, 86, 97), (150, 25, 88, 152), (33, 112, 120, 86), (20, 10, 96, 48), (69, 116, 118, 80), (81, 80, 118, 117), (10, 60, 115, 110), (144, 115, 117, 146), (47, 113, 112, 33), (170, 161, 111, 183), (149, 0, 143, 119), (17, 107, 109, 19), (18, 19, 109, 108), (15, 16, 106, 105), (14, 15, 105, 104), (13, 14, 104, 103), (12, 13, 103, 102), (69, 12, 102, 116), (86, 120, 101, 11), (17, 11, 101, 107), (130, 131, 125, 124), (129, 130, 124, 123), (128, 129, 123, 122), (127, 128, 122, 121), (132, 127, 121, 126), (92, 93, 131, 130), (89, 90, 128, 127), (27, 26, 121, 122), (30, 29, 124, 125), (90, 91, 129, 128), (6, 138, 140, 8), (52, 20, 48), (10, 110, 142, 96), (67, 144, 146, 78), (161, 180, 185, 111), (112, 150, 152, 120), (117, 118, 147, 146), (110, 115, 144, 149), (113, 151, 150, 112), (107, 139, 141, 109), (108, 109, 141, 140), (138, 137, 160, 140), (103, 104, 155, 154), (135, 134, 157, 158), (120, 152, 133, 101), (107, 101, 133, 139), (156, 108, 140, 160), (155, 156, 160, 159), (154, 155, 159, 158), (153, 154, 158, 157), (118, 153, 157, 147), (134, 145, 147, 157), (102, 103, 154, 153), (105, 106, 108, 156), (137, 136, 159, 160), (116, 102, 153, 118), (136, 135, 158, 159), (104, 105, 156, 155), (80, 81, 60, 69), (163, 170, 183, 181), (85, 24, 114, 148), (175, 166, 164, 174), (166, 169, 168, 164), (162, 171, 172, 167), (164, 168, 172, 171), (174, 164, 171, 176), (177, 174, 176, 179), (178, 175, 174, 177), (179, 176, 173, 180), (170, 179, 180, 161), (165, 178, 177, 163), (163, 177, 179, 170), (165, 163, 181, 182), (162, 173, 176, 171), (96, 142, 184, 87), (148, 114, 181, 183), (87, 184, 34), (110, 149, 119, 142), (0, 85, 148, 143), (162, 167, 34), (180, 173, 184, 185), (173, 162, 34, 184), (24, 38, 66, 114)])
me_cube_002.polygons.foreach_set('material_index', [0, 1, 0, 0, 0, 0, 0, 1, 1, 1, 1, 1, 1, 0, 0, 1, 1, 1, 0, 2, 2, 2, 1, 1, 1, 1, 1, 1, 1, 1, 1, 1, 1, 1, 1, 1, 0, 1, 1, 1, 3, 3, 0, 0, 0, 0, 1, 1, 1, 1, 0, 1, 0, 2, 1, 1, 1, 0, 1, 1, 2, 1, 1, 1, 1, 1, 1, 0, 1, 1, 0, 0, 0, 0, 0, 0, 1, 1, 1, 1, 1, 1, 1, 1, 1, 0, 1, 1, 1, 1, 1, 1, 0, 0, 0, 0, 0, 1, 0, 1, 1, 1, 1, 1, 1, 1, 1, 1, 1, 1, 1, 1, 1, 1, 1, 1, 0, 1, 1, 1, 1, 1, 1, 1, 0, 1, 1, 1, 1, 1, 1, 1, 1, 1, 1, 1, 1, 1, 1, 1, 1, 1, 1, 1, 1, 1, 1, 1, 1, 1, 1, 1, 1, 1, 1, 1, 1, 1, 1, 1, 1, 1])
_uv = me_cube_002.uv_layers.new(name='UVMap')
_uv.uv.foreach_set('vector', [0.6531, 0.8375, 0.6531, 0.8151, 0.7757, 0.8151, 0.7757, 0.8375, 0.5987, 0.1563, 0.4848, 0.1563, 0.4848, 3.207e-08, 0.5987, 0.0, 0.9659, 0.4512, 0.9659, 0.4883, 0.8521, 0.4883, 0.8521, 0.4512, 0.9659, 0.4883, 0.9659, 0.5575, 0.8521, 0.5575, 0.8521, 0.4883, 0.9659, 0.5575, 0.9659, 0.6267, 0.8521, 0.6267, 0.8521, 0.5575, 0.9659, 0.6267, 0.9659, 0.6959, 0.8521, 0.6959, 0.8521, 0.6267, 0.9659, 0.6959, 0.9659, 0.821, 0.8521, 0.821, 0.8521, 0.6959, 0.4918, 0.2663, 0.4918, 0.4227, 0.4848, 0.429, 0.4848, 0.2663, 0.3739, 0.3928, 0.3739, 0.4512, 0.2531, 0.4512, 0.2531, 0.3928, 0.5861, 0.7175, 0.6999, 0.7175, 0.7069, 0.7238, 0.5861, 0.7238, 0.4752, 0.7175, 0.5236, 0.7175, 0.5236, 0.7238, 0.4752, 0.7238, 0.4848, 0.3928, 0.4848, 0.4512, 0.4365, 0.4512, 0.4365, 0.3928, 0.1813, 0.7274, 0.1813, 0.777, 0.1754, 0.777, 0.1754, 0.7274, 0.9873, 0.2447, 0.9873, 0.3698, 0.939, 0.3698, 0.939, 0.2447, 0.9873, 0.1755, 0.9873, 0.2447, 0.939, 0.2447, 0.939, 0.1755, 0.08827, 0.8657, 0.08827, 0.7965, 0.1015, 0.7965, 0.1015, 0.8657, 0.08827, 0.7363, 0.08827, 0.7274, 0.1015, 0.7274, 0.1015, 0.7363, 0.7096, 0.1563, 0.6612, 0.1563, 0.6612, 3.207e-08, 0.7096, 3.207e-08, 0.5336, 0.8375, 0.5336, 0.8151, 0.5857, 0.8151, 0.5857, 0.8375, 0.596, 0.793, 0.596, 0.7238, 0.6444, 0.7238, 0.6444, 0.793, 0.596, 0.8622, 0.596, 0.793, 0.6444, 0.793, 0.6444, 0.8622, 0.596, 0.8993, 0.596, 0.8622, 0.6444, 0.8622, 0.6444, 0.8993, 0.08827, 0.9349, 0.08827, 0.8657, 0.1015, 0.8657, 0.1015, 0.9349, 0.1481, 0.7795, 0.1481, 0.7274, 0.1614, 0.7274, 0.1614, 0.7795, 0.1015, 0.8673, 0.1015, 0.7274, 0.1091, 0.7274, 0.1091, 0.8673, 0.7096, 0.2663, 0.6612, 0.2663, 0.6612, 0.1775, 0.7096, 0.1775, 0.6999, 0.5612, 0.6999, 0.54, 0.7069, 0.54, 0.7069, 0.5612, 0.151, 0.05837, 0.151, 0.0, 0.1707, 0.0, 0.1707, 0.05837, 0.9813, 0.6267, 0.9813, 0.5575, 0.9883, 0.5575, 0.9883, 0.6267, 0.9873, 0.3698, 0.9873, 0.3326, 0.9944, 0.3326, 0.9944, 0.3698, 0.9873, 0.1943, 0.9873, 0.1251, 0.9944, 0.1251, 0.9944, 0.1943, 0.1328, 0.8161, 0.1328, 0.7274, 0.1481, 0.7274, 0.1481, 0.8161, 0.9813, 0.6959, 0.9813, 0.6267, 0.9883, 0.6267, 0.9883, 0.6959, 0.9813, 0.4883, 0.9813, 0.4512, 0.9883, 0.4512, 0.9883, 0.4883, 0.1754, 0.7274, 0.1754, 0.8161, 0.1684, 0.8161, 0.1684, 0.7274, 0.5987, 0.2663, 0.4848, 0.2663, 0.4848, 0.1775, 0.5987, 0.1775, 0.6436, 0.8375, 0.6436, 0.8598, 0.6224, 0.8598, 0.6224, 0.8375, 0.9813, 0.5575, 0.9813, 0.6267, 0.9659, 0.6267, 0.9659, 0.5575, 0.9813, 0.6267, 0.9813, 0.6959, 0.9659, 0.6959, 0.9659, 0.6267, 0.1174, 0.8161, 0.1174, 0.7274, 0.1328, 0.7274, 0.1328, 0.8161, 0.6057, 0.4047, 0.6057, 0.3355, 0.6881, 0.3355, 0.6881, 0.4047, 0.6057, 0.3355, 0.6057, 0.2663, 0.6881, 0.2663, 0.6881, 0.3355, 0.6224, 0.8375, 0.6224, 0.8598, 0.5336, 0.8598, 0.5336, 0.8375, 0.0824, 0.7274, 0.0824, 0.7645, 2.603e-09, 0.7645, 0.0, 0.7274, 0.0824, 0.7645, 0.0824, 0.8337, 7.451e-09, 0.8337, 2.603e-09, 0.7645, 0.7705, 0.2796, 0.7705, 0.4047, 0.6881, 0.4047, 0.6881, 0.2796, 0.1707, 0.05837, 0.1707, 0.0, 0.2531, 0.0, 0.2531, 0.05837, 0.6999, 0.54, 0.6999, 0.4512, 0.7069, 0.4512, 0.7069, 0.54, 0.1015, 0.8875, 0.1015, 0.8673, 0.1091, 0.8673, 0.1091, 0.8875, 0.1813, 0.777, 0.1813, 0.8291, 0.1754, 0.8291, 0.1754, 0.777, 0.7069, 0.8126, 0.6986, 0.8126, 0.6986, 0.7238, 0.7069, 0.7238, 0.8859, 0.1626, 0.8859, 0.006318, 0.8929, 0.0, 0.8929, 0.1626, 0.7069, 0.8338, 0.6986, 0.8338, 0.6986, 0.8126, 0.7069, 0.8126, 0.596, 0.9314, 0.596, 0.9224, 0.6444, 0.9224, 0.6444, 0.9314, 0.7556, 0.006318, 0.7096, 0.006318, 0.7096, 3.207e-08, 0.7556, 3.207e-08, 0.08827, 0.7965, 0.08827, 0.7594, 0.1015, 0.7594, 0.1015, 0.7965, 0.1684, 0.7274, 0.1684, 0.8161, 0.1614, 0.8161, 0.1614, 0.7274, 0.1091, 0.7947, 0.1174, 0.7947, 0.1174, 0.9174, 0.1091, 0.9174, 0.1707, 0.4512, 0.1707, 0.4281, 0.2531, 0.4281, 0.2531, 0.4512, 0.151, 0.4512, 0.151, 0.4281, 0.1707, 0.4281, 0.1707, 0.4512, 0.596, 0.9224, 0.596, 0.8993, 0.6444, 0.8993, 0.6444, 0.9224, 0.08827, 0.7594, 0.08827, 0.7363, 0.1015, 0.7363, 0.1015, 0.7594, 0.3739, 1.203e-08, 0.3739, 0.02306, 0.2531, 0.02306, 0.2531, 2.606e-08, 0.4752, 0.8802, 0.589, 0.8802, 0.596, 0.8865, 0.4752, 0.8865, 0.8859, 0.2726, 0.8859, 0.1839, 0.8929, 0.1839, 0.8929, 0.2726, 0.589, 0.8802, 0.589, 0.7238, 0.596, 0.7238, 0.596, 0.8865, 0.0, 0.4512, 0.0, 0.4281, 0.151, 0.4281, 0.151, 0.4512, 0.7069, 0.9902, 0.6986, 0.9902, 0.6986, 0.8338, 0.7069, 0.8338, 0.8859, 0.1839, 0.8859, 0.1626, 0.8929, 0.1626, 0.8929, 0.1839, 0.6911, 1.0, 0.6911, 0.8216, 0.6986, 0.8216, 0.6986, 1.0, 0.7999, 0.8375, 0.7999, 0.8598, 0.6436, 0.8598, 0.6436, 0.8375, 0.7069, 0.821, 0.7069, 0.7838, 0.8521, 0.7838, 0.8521, 0.821, 0.7069, 0.7838, 0.7069, 0.7146, 0.8521, 0.7146, 0.8521, 0.7838, 0.7069, 0.7146, 0.7069, 0.6455, 0.8521, 0.6455, 0.8521, 0.7146, 0.7069, 0.6455, 0.7069, 0.5763, 0.8521, 0.5763, 0.8521, 0.6455, 0.7069, 0.5763, 0.7069, 0.4512, 0.8521, 0.4512, 0.8521, 0.5763, 0.0, 0.05837, 0.0, 9.621e-08, 0.151, 0.0, 0.151, 0.05837, 0.6999, 0.7175, 0.6999, 0.5612, 0.7069, 0.5612, 0.7069, 0.7238, 0.6911, 0.7974, 0.6911, 0.7238, 0.6986, 0.7238, 0.6986, 0.7974, 0.7096, 0.1775, 0.6612, 0.1775, 0.6612, 0.1563, 0.7096, 0.1563, 0.5987, 0.1775, 0.4848, 0.1775, 0.4848, 0.1563, 0.5987, 0.1563, 0.6612, 0.1775, 0.6151, 0.1775, 0.6151, 0.1563, 0.6612, 0.1563, 0.4268, 0.4753, 0.4268, 0.461, 0.4752, 0.4512, 0.4752, 0.4574, 0.1872, 0.7274, 0.1872, 0.777, 0.1813, 0.777, 0.1813, 0.7274, 0.4365, 0.0, 0.4365, 0.02306, 0.3904, 0.02306, 0.3904, 8.017e-09, 0.1091, 0.7274, 0.1174, 0.7274, 0.1174, 0.777, 0.1091, 0.777, 0.7721, 0.006318, 0.7556, 0.006318, 0.7556, 3.207e-08, 0.7721, 3.207e-08, 0.6612, 0.2663, 0.6151, 0.2663, 0.6151, 0.1775, 0.6612, 0.1775, 0.01286, 0.5612, 0.01286, 0.7175, 7.442e-08, 0.7274, 2.977e-08, 0.549, 0.3643, 0.461, 0.2505, 0.461, 0.2376, 0.4512, 0.3675, 0.4512, 0.5236, 0.7175, 0.5696, 0.7175, 0.5696, 0.7238, 0.5236, 0.7238, 0.4365, 0.3928, 0.4365, 0.4512, 0.3904, 0.4512, 0.3904, 0.3928, 0.939, 0.2447, 0.939, 0.3698, 0.8929, 0.3698, 0.8929, 0.2447, 0.939, 0.1755, 0.939, 0.2447, 0.8929, 0.2447, 0.8929, 0.1755, 0.939, 0.1063, 0.939, 0.1755, 0.8929, 0.1755, 0.8929, 0.1063, 0.939, 0.03715, 0.939, 0.1063, 0.8929, 0.1063, 0.8929, 0.03715, 0.939, 0.0, 0.939, 0.03715, 0.8929, 0.03715, 0.8929, 4.009e-09, 0.6612, 0.1563, 0.6151, 0.1563, 0.6151, 1.603e-08, 0.6612, 3.207e-08, 0.5857, 0.8375, 0.5857, 0.8151, 0.6353, 0.8151, 0.6353, 0.8375, 0.151, 0.1835, 0.151, 0.05837, 0.1707, 0.05837, 0.1707, 0.1835, 0.151, 0.2526, 0.151, 0.1835, 0.1707, 0.1835, 0.1707, 0.2526, 0.151, 0.3218, 0.151, 0.2526, 0.1707, 0.2526, 0.1707, 0.3218, 0.151, 0.391, 0.151, 0.3218, 0.1707, 0.3218, 0.1707, 0.391, 0.151, 0.4281, 0.151, 0.391, 0.1707, 0.391, 0.1707, 0.4281, 0.9873, 0.1251, 0.9873, 0.0, 0.9944, 0.0, 0.9944, 0.1251, 0.9873, 0.3326, 0.9873, 0.2634, 0.9944, 0.2634, 0.9944, 0.3326, 0.9813, 0.5575, 0.9813, 0.4883, 0.9883, 0.4883, 0.9883, 0.5575, 0.9813, 0.821, 0.9813, 0.6959, 0.9883, 0.6959, 0.9883, 0.821, 0.9873, 0.2634, 0.9873, 0.1943, 0.9944, 0.1943, 0.9944, 0.2634, 0.4918, 0.4227, 0.6057, 0.4227, 0.6057, 0.429, 0.4848, 0.429, 0.4752, 0.4753, 0.4268, 0.4753, 0.4752, 0.4574, 0.4268, 0.461, 0.3808, 0.461, 0.3863, 0.4512, 0.4752, 0.4512, 0.8859, 0.006318, 0.7721, 0.006318, 0.7721, 3.207e-08, 0.8929, 0.0, 0.01286, 0.7175, 0.1267, 0.7175, 0.1299, 0.7274, 7.442e-08, 0.7274, 0.6151, 0.1775, 0.5987, 0.1775, 0.5987, 0.1563, 0.6151, 0.1563, 0.3904, 8.017e-09, 0.3904, 0.02306, 0.3739, 0.02306, 0.3739, 1.203e-08, 0.1091, 0.777, 0.1174, 0.777, 0.1174, 0.7947, 0.1091, 0.7947, 0.6151, 0.2663, 0.5987, 0.2663, 0.5987, 0.1775, 0.6151, 0.1775, 0.5696, 0.7175, 0.5861, 0.7175, 0.5861, 0.7238, 0.5696, 0.7238, 0.3904, 0.3928, 0.3904, 0.4512, 0.3739, 0.4512, 0.3739, 0.3928, 1.0, 0.4512, 1.0, 0.5763, 0.9941, 0.5763, 0.9941, 0.4512, 0.9883, 0.7146, 0.9883, 0.6455, 0.9941, 0.6455, 0.9941, 0.7146, 1.0, 0.7146, 1.0, 0.7838, 0.9941, 0.7838, 0.9941, 0.7146, 0.6151, 0.1563, 0.5987, 0.1563, 0.5987, 0.0, 0.6151, 1.603e-08, 0.6353, 0.8375, 0.6353, 0.8151, 0.6531, 0.8151, 0.6531, 0.8375, 0.3904, 0.2677, 0.3904, 0.3928, 0.3739, 0.3928, 0.3739, 0.2677, 0.3904, 0.1986, 0.3904, 0.2677, 0.3739, 0.2677, 0.3739, 0.1986, 0.3904, 0.1294, 0.3904, 0.1986, 0.3739, 0.1986, 0.3739, 0.1294, 0.3904, 0.06021, 0.3904, 0.1294, 0.3739, 0.1294, 0.3739, 0.06021, 0.3904, 0.02306, 0.3904, 0.06021, 0.3739, 0.06021, 0.3739, 0.02306, 1.0, 0.7838, 1.0, 0.821, 0.9941, 0.821, 0.9941, 0.7838, 0.9883, 0.7838, 0.9883, 0.7146, 0.9941, 0.7146, 0.9941, 0.7838, 0.9883, 0.5763, 0.9883, 0.4512, 0.9941, 0.4512, 0.9941, 0.5763, 1.0, 0.5763, 1.0, 0.6455, 0.9941, 0.6455, 0.9941, 0.5763, 0.9883, 0.821, 0.9883, 0.7838, 0.9941, 0.7838, 0.9941, 0.821, 1.0, 0.6455, 1.0, 0.7146, 0.9941, 0.7146, 0.9941, 0.6455, 0.9883, 0.6455, 0.9883, 0.5763, 0.9941, 0.5763, 0.9941, 0.6455, 0.0824, 0.7594, 0.0824, 0.7363, 0.08827, 0.7363, 0.08827, 0.7594, 0.01286, 0.54, 0.01286, 0.5612, 2.977e-08, 0.549, 2.977e-08, 0.5248, 0.2505, 0.6174, 0.2505, 0.6386, 0.2376, 0.6538, 0.2376, 0.6295, 0.1432, 0.4512, 0.1892, 0.4512, 0.1892, 0.54, 0.1432, 0.54, 0.1892, 0.4512, 0.2376, 0.4512, 0.2376, 0.54, 0.1892, 0.54, 0.1892, 0.7032, 0.1892, 0.5612, 0.2376, 0.5612, 0.2376, 0.7032, 0.1892, 0.54, 0.2376, 0.54, 0.2376, 0.5612, 0.1892, 0.5612, 0.1432, 0.54, 0.1892, 0.54, 0.1892, 0.5612, 0.1432, 0.5612, 0.1267, 0.54, 0.1432, 0.54, 0.1432, 0.5612, 0.1267, 0.5612, 0.1267, 0.4512, 0.1432, 0.4512, 0.1432, 0.54, 0.1267, 0.54, 0.1267, 0.5612, 0.1432, 0.5612, 0.1432, 0.7175, 0.1267, 0.7175, 0.01286, 0.5612, 0.1267, 0.5612, 0.1267, 0.7175, 0.01286, 0.7175, 0.01286, 0.4512, 0.1267, 0.4512, 0.1267, 0.54, 0.01286, 0.54, 0.01286, 0.54, 0.1267, 0.54, 0.1267, 0.5612, 0.01286, 0.5612, 0.01286, 0.4512, 0.01286, 0.54, 2.977e-08, 0.5248, 0.0, 0.4512, 0.1892, 0.7032, 0.1432, 0.7175, 0.1432, 0.5612, 0.1892, 0.5612, 0.1015, 0.9833, 0.1015, 0.8875, 0.1091, 0.8875, 0.1091, 0.9833, 0.6911, 0.8216, 0.6911, 0.7974, 0.6986, 0.7974, 0.6986, 0.8216, 0.2376, 0.7274, 0.1487, 0.7274, 0.2376, 0.7211, 0.3808, 0.461, 0.3643, 0.461, 0.3675, 0.4512, 0.3863, 0.4512, 0.2505, 0.461, 0.2505, 0.6174, 0.2376, 0.6295, 0.2376, 0.4512, 0.1892, 0.7032, 0.2376, 0.7032, 0.2376, 0.7211, 0.1267, 0.7175, 0.1432, 0.7175, 0.1487, 0.7274, 0.1299, 0.7274, 0.1432, 0.7175, 0.1892, 0.7032, 0.2376, 0.7211, 0.1487, 0.7274, 0.2505, 0.6386, 0.2505, 0.7274, 0.2376, 0.7274, 0.2376, 0.6538])
me_cube_002.materials.append(mat_brickwall)
me_cube_002.materials.append(mat_concretewall)
me_cube_002.materials.append(mat_door)
me_cube_002.materials.append(mat_window)
me_cube_002.use_remesh_preserve_volume = False
me_cube_002.use_remesh_preserve_attributes = False
me_cube_002.use_mirror_vertex_groups = False
me_cube_002.update()
me_cube_001 = bpy.data.meshes.new('Cube.001')
me_cube_001.from_pydata([(13.38, 2.679, -0.006394), (13.38, -2.679, -0.006394), (8.024, 2.679, -0.006394), (8.024, -2.679, -0.006394), (9.69, -1.014, 2.286), (9.69, 1.014, 2.286), (11.72, 1.014, 2.286), (11.72, -1.014, 2.286), (9.19, -1.513, 0.03305), (12.22, -1.513, 0.03305), (12.22, 1.513, 0.03305), (9.19, 1.513, 0.03305), (8.035, -2.668, 0.03305), (13.37, -2.668, 0.03305), (13.37, 2.668, 0.03305), (8.035, 2.668, 0.03305), (15.76, -1.014, 2.411), (15.76, 1.014, 2.411), (15.76, 1.014, 2.286), (15.76, -1.014, 2.286), (0.0, -1.014, 2.411), (0.0, 1.014, 2.411), (0.0, 1.014, 2.286), (0.0, -1.014, 2.286), (9.69, -1.014, 2.411), (11.72, -1.014, 2.411), (11.72, 1.014, 2.411), (9.69, 1.014, 2.411)], [], [(2, 15, 14, 0), (0, 14, 13, 1), (1, 13, 12, 3), (2, 0, 1, 3), (9, 8, 12, 13), (9, 7, 4, 8), (10, 6, 7, 9), (11, 5, 6, 10), (8, 4, 5, 11), (11, 10, 14, 15), (10, 9, 13, 14), (8, 11, 15, 12), (3, 12, 15, 2), (4, 24, 20, 23), (24, 27, 21, 20), (5, 4, 23, 22), (27, 5, 22, 21), (18, 19, 7, 6), (26, 6, 5, 27), (19, 18, 17, 16), (17, 18, 6, 26), (16, 17, 26, 25), (25, 26, 27, 24), (19, 16, 25, 7), (7, 25, 24, 4)])
me_cube_001.materials.append(mat_metal_003)
me_cube_001.use_remesh_preserve_volume = False
me_cube_001.use_remesh_preserve_attributes = False
me_cube_001.use_mirror_vertex_groups = False
me_cube_001.update()
me_cube_008 = bpy.data.meshes.new('Cube.008')
me_cube_008.from_pydata([(13.38, 2.679, -0.006394), (13.38, -2.679, -0.006394), (8.024, 2.679, -0.006394), (8.024, -2.679, -0.006394), (9.69, -1.014, 2.286), (9.69, 1.014, 2.286), (11.72, 1.014, 2.286), (11.72, -1.014, 2.286), (9.19, -1.513, 0.03305), (12.22, -1.513, 0.03305), (12.22, 1.513, 0.03305), (9.19, 1.513, 0.03305), (8.035, -2.668, 0.03305), (13.37, -2.668, 0.03305), (13.37, 2.668, 0.03305), (8.035, 2.668, 0.03305), (15.76, -1.014, 2.411), (15.76, 1.014, 2.411), (15.76, 1.014, 2.286), (15.76, -1.014, 2.286), (0.0, -1.014, 2.411), (0.0, 1.014, 2.411), (0.0, 1.014, 2.286), (0.0, -1.014, 2.286), (9.69, -1.014, 2.411), (11.72, -1.014, 2.411), (11.72, 1.014, 2.411), (9.69, 1.014, 2.411)], [], [(2, 15, 14, 0), (0, 14, 13, 1), (1, 13, 12, 3), (2, 0, 1, 3), (9, 8, 12, 13), (9, 7, 4, 8), (10, 6, 7, 9), (11, 5, 6, 10), (8, 4, 5, 11), (11, 10, 14, 15), (10, 9, 13, 14), (8, 11, 15, 12), (3, 12, 15, 2), (4, 24, 20, 23), (24, 27, 21, 20), (5, 4, 23, 22), (27, 5, 22, 21), (18, 19, 7, 6), (26, 6, 5, 27), (19, 18, 17, 16), (17, 18, 6, 26), (16, 17, 26, 25), (25, 26, 27, 24), (19, 16, 25, 7), (7, 25, 24, 4)])
me_cube_008.materials.append(mat_metal_003)
me_cube_008.use_remesh_preserve_volume = False
me_cube_008.use_remesh_preserve_attributes = False
me_cube_008.use_mirror_vertex_groups = False
me_cube_008.update()
me_cube_009 = bpy.data.meshes.new('Cube.009')
me_cube_009.from_pydata([(2.679, 2.679, -4.657e-10), (2.679, -2.679, -4.657e-10), (-2.679, 2.679, -4.657e-10), (-2.679, -2.679, -4.657e-10), (-0.5524, -0.5524, 2.957), (-0.5524, 0.5524, 2.957), (0.5524, 0.5524, 2.957), (0.5524, -0.5524, 2.957), (-1.112, -1.112, 0.03944), (1.112, -1.112, 0.03944), (1.112, 1.112, 0.03944), (-1.112, 1.112, 0.03944), (-2.668, -2.668, 0.03944), (2.668, -2.668, 0.03944), (2.668, 2.668, 0.03944), (-2.668, 2.668, 0.03944), (2.679, 0.0, -4.657e-10), (-2.679, 0.0, -4.657e-10), (0.7811, -8.731e-08, 2.957), (-0.7811, 4.927e-08, 2.957), (1.572, -1.076e-07, 0.03944), (-1.572, 1.673e-07, 0.03944), (2.668, 0.0, 0.03944), (-2.668, 0.0, 0.03944), (-9.537e-07, -2.668, 0.03944), (-9.537e-07, -2.679, -4.657e-10), (-9.537e-07, 2.679, -4.657e-10), (-1.976e-06, -0.7811, 2.957), (-1.839e-06, 0.7811, 2.957), (-1.568e-06, -1.572, 0.03944), (-1.293e-06, 1.572, 0.03944), (-9.537e-07, 2.668, 0.03944), (-1.907e-06, 0.0, 2.957), (-9.537e-07, 0.0, -4.657e-10)], [], [(26, 31, 14, 0), (16, 22, 13, 1), (25, 24, 12, 3), (33, 16, 1, 25), (29, 8, 12, 24), (29, 27, 4, 8), (20, 18, 7, 9), (30, 28, 6, 10), (21, 19, 5, 11), (30, 10, 14, 31), (20, 9, 13, 22), (21, 11, 15, 23), (17, 23, 15, 2), (32, 27, 4, 19), (28, 32, 19, 5), (3, 12, 23, 17), (8, 21, 23, 12), (10, 20, 22, 14), (8, 4, 19, 21), (10, 6, 18, 20), (26, 0, 16, 33), (0, 14, 22, 16), (2, 26, 33, 17), (6, 18, 32, 28), (18, 7, 27, 32), (11, 30, 31, 15), (11, 5, 28, 30), (9, 7, 27, 29), (9, 29, 24, 13), (17, 33, 25, 3), (1, 13, 24, 25), (2, 15, 31, 26)])
me_cube_009.materials.append(mat_metal_003)
me_cube_009.use_remesh_preserve_volume = False
me_cube_009.use_remesh_preserve_attributes = False
me_cube_009.use_mirror_vertex_groups = False
me_cube_009.update()
me_cube_007 = bpy.data.meshes.new('Cube.007')
me_cube_007.from_pydata([(0.2892, -0.5825, 0.2232), (0.163, -0.5825, 0.3493), (0.2796, -0.5825, 0.2715), (0.2522, -0.5825, 0.3124), (0.2113, -0.5825, 0.3397), (0.163, 0.5825, 0.3493), (0.2892, 0.5825, 0.2232), (0.2113, 0.5825, 0.3397), (0.2522, 0.5825, 0.3124), (0.2796, 0.5825, 0.2715), (1.49e-08, -0.5825, 0.3493), (0.0, 0.5825, 0.3493), (0.0, 0.5825, 2.603e-08), (0.0, -0.5825, 2.603e-08), (0.163, 0.2112, 0.3493), (0.163, -0.0436, 0.3493), (0.2113, -0.0436, 0.3397), (0.2113, 0.2112, 0.3397), (0.2522, -0.0436, 0.3124), (0.2522, 0.2112, 0.3124), (0.2796, -0.0436, 0.2715), (0.2796, 0.2112, 0.2715), (0.2892, -0.0436, 0.2232), (0.2892, 0.2112, 0.2232), (4.749e-09, 0.07651, 0.3493), (8.008e-09, -0.1783, 0.3493), (0.0, 0.2112, 2.603e-08), (0.0, -0.0436, 2.603e-08), (0.2113, -0.0436, 0.2871), (0.2113, 0.2112, 0.2871), (0.235, -0.0436, 0.2744), (0.235, 0.2112, 0.2744), (0.05589, -0.5825, 0.3493), (0.05589, 0.5825, 0.3493), (0.05589, 0.07651, 0.3493), (0.05589, -0.1783, 0.3493), (4.749e-09, 0.07651, 0.4075), (8.008e-09, -0.1783, 0.4075), (0.05589, 0.07651, 0.4075), (0.05589, -0.1783, 0.4075), (4.749e-09, 0.07651, 0.3784), (0.05589, 0.07651, 0.3784), (8.008e-09, -0.1783, 0.3784), (0.05589, -0.1783, 0.3784), (4.749e-09, 0.1792, 0.3493), (0.05589, 0.1792, 0.3493), (4.749e-09, 0.1792, 0.3784), (0.05589, 0.1792, 0.3784), (0.08892, 0.07651, 0.3493), (0.08892, -0.1783, 0.3493), (0.08892, 0.07651, 0.3784), (0.08892, -0.1783, 0.3784), (0.08892, 0.1792, 0.3493), (0.08892, 0.1792, 0.3784), (0.163, -0.4565, 0.3493), (1.49e-08, -0.4565, 0.3493), (0.0, -0.4565, 2.98e-08), (0.2113, -0.4565, 0.3397), (0.2522, -0.4565, 0.3124), (0.2796, -0.4565, 0.2715), (0.2892, -0.4565, 0.2232), (0.05589, -0.4565, 0.3493), (0.163, -0.5404, 0.3493), (1.49e-08, -0.5404, 0.3493), (0.0, -0.5404, 2.729e-08), (0.05589, -0.5404, 0.3493), (0.2113, -0.5404, 0.3397), (0.2522, -0.5404, 0.3124), (0.2796, -0.5404, 0.2715), (0.2892, -0.5404, 0.2232), (0.163, -0.4565, 0.3675), (1.49e-08, -0.4565, 0.3675), (0.05589, -0.4565, 0.3675), (0.163, -0.5404, 0.3675), (1.49e-08, -0.5404, 0.3675), (0.05589, -0.5404, 0.3675), (0.2113, 0.4554, 0.3397), (0.2522, 0.4554, 0.3124), (0.2796, 0.4554, 0.2715), (0.2892, 0.4554, 0.2232), (0.163, 0.4554, 0.3493), (0.0, 0.4554, 0.3493), (0.0, 0.4554, 2.98e-08), (0.05589, 0.4554, 0.3493), (0.2113, 0.5329, 0.3397), (0.2522, 0.5329, 0.3124), (0.2796, 0.5329, 0.2715), (0.2892, 0.5329, 0.2232), (0.163, 0.5329, 0.3493), (0.0, 0.5329, 0.3493), (0.0, 0.5329, 2.732e-08), (0.05589, 0.5329, 0.3493), (0.0, 0.4554, 0.3593), (0.05589, 0.4554, 0.3593), (0.0, 0.5329, 0.3593), (0.05589, 0.5329, 0.3593), (0.2215, -0.5825, 2.603e-08), (0.2892, -0.5825, 0.06772), (0.2694, -0.5825, 0.01984), (0.2892, 0.5825, 0.06772), (0.2215, 0.5825, 2.603e-08), (0.2694, 0.5825, 0.01984), (0.1717, -0.0436, 2.603e-08), (0.2892, -0.0436, 0.06772), (0.2694, -0.0436, 0.01984), (0.1717, 0.2112, 2.603e-08), (0.2892, 0.2112, 0.06772), (0.2694, 0.2112, 0.01984), (0.2892, -0.4565, 0.06772), (0.1717, -0.4, 2.929e-08), (0.2694, -0.4565, 0.01984), (0.2892, -0.5404, 0.06772), (0.2215, -0.5404, 2.729e-08), (0.2694, -0.5404, 0.01984), (0.1717, 0.3989, 2.893e-08), (0.2892, 0.4554, 0.06772), (0.2694, 0.4554, 0.01984), (0.2892, 0.5329, 0.06772), (0.2215, 0.5329, 2.732e-08), (0.2694, 0.5329, 0.01984), (0.0, 0.3989, 2.893e-08), (0.0, -0.4, 2.929e-08), (0.2215, -0.4565, 2.98e-08), (0.2215, -0.0436, 2.603e-08), (0.2215, 0.2112, 2.603e-08), (0.2215, 0.4554, 2.98e-08), (0.1717, -0.0436, -0.03797), (0.1717, 0.2112, -0.03797), (0.1717, -0.4, -0.03797), (0.1717, 0.3989, -0.03797), (0.0, 0.3989, -0.03797), (0.0, 0.2112, -0.03797), (0.0, -0.0436, -0.03797), (0.0, -0.4, -0.03797), (0.163, 0.4554, 0.3593), (0.163, 0.5329, 0.3593)], [], [(64, 112, 96, 13), (99, 6, 87, 117), (12, 100, 118, 90), (62, 1, 4, 66), (66, 4, 3, 67), (67, 3, 2, 68), (68, 2, 0, 69), (65, 63, 10, 32), (111, 69, 0, 97), (83, 81, 24, 34), (41, 40, 36, 38), (78, 21, 23, 79), (21, 20, 22, 23), (77, 19, 21, 78), (20, 21, 31, 30), (76, 17, 19, 77), (19, 17, 29, 31), (80, 14, 17, 76), (14, 15, 16, 17), (115, 79, 23, 106), (105, 102, 126, 127), (108, 60, 69, 111), (27, 26, 131, 132), (29, 28, 30, 31), (21, 19, 31), (17, 16, 28, 29), (16, 18, 30, 28), (18, 20, 30), (14, 34, 35, 15), (80, 83, 34, 14), (62, 65, 32, 1), (38, 36, 37, 39), (40, 42, 37, 36), (42, 43, 39, 37), (43, 41, 38, 39), (47, 41, 50, 53), (25, 35, 43, 42), (24, 25, 42, 40), (34, 24, 44, 45), (45, 44, 46, 47), (40, 41, 47, 46), (45, 47, 53, 52), (24, 40, 46, 44), (49, 48, 50, 51), (50, 48, 52, 53), (43, 35, 49, 51), (41, 43, 51, 50), (34, 45, 52, 48), (35, 34, 48, 49), (15, 35, 61, 54), (35, 25, 55, 61), (20, 59, 60, 22), (18, 58, 59, 20), (16, 57, 58, 18), (15, 54, 57, 16), (106, 23, 22, 103), (109, 121, 133, 128), (62, 54, 70, 73), (61, 55, 71, 72), (59, 68, 69, 60), (58, 67, 68, 59), (57, 66, 67, 58), (54, 62, 66, 57), (117, 87, 79, 115), (56, 122, 112, 64), (70, 72, 75, 73), (72, 71, 74, 75), (65, 62, 73, 75), (54, 61, 72, 70), (55, 63, 74, 71), (63, 65, 75, 74), (90, 118, 125, 82), (88, 80, 76, 84), (84, 76, 77, 85), (85, 77, 78, 86), (86, 78, 79, 87), (33, 11, 89, 91), (9, 86, 87, 6), (8, 85, 86, 9), (7, 84, 85, 8), (5, 88, 84, 7), (103, 22, 60, 108), (12, 11, 33, 5, 7, 8, 9, 6, 99, 101, 100), (5, 33, 91, 88), (95, 94, 92, 93), (89, 81, 92, 94), (91, 89, 94, 95), (81, 83, 93, 92), (118, 100, 101, 119), (119, 101, 99, 117), (122, 123, 104, 110), (110, 104, 103, 108), (123, 124, 107, 104), (104, 107, 106, 103), (112, 122, 110, 113), (113, 110, 108, 111), (96, 112, 113, 98), (98, 113, 111, 97), (124, 125, 116, 107), (107, 116, 115, 106), (125, 118, 119, 116), (116, 119, 117, 115), (96, 98, 97, 0, 2, 3, 4, 1, 32, 10, 13), (120, 26, 82), (27, 121, 56), (109, 102, 123, 122), (102, 105, 124, 123), (105, 114, 125, 124), (121, 109, 122, 56), (114, 120, 82, 125), (130, 129, 127, 131), (131, 127, 126, 132), (132, 126, 128, 133), (120, 114, 129, 130), (114, 105, 127, 129), (26, 120, 130, 131), (121, 27, 132, 133), (102, 109, 128, 126), (135, 95, 93, 134), (88, 91, 95, 135), (83, 80, 134, 93), (80, 88, 135, 134)])
me_cube_007.polygons.foreach_set('material_index', [0, 0, 0, 0, 0, 0, 0, 0, 0, 0, 0, 0, 0, 0, 1, 0, 0, 0, 0, 0, 0, 0, 0, 1, 0, 0, 0, 0, 0, 0, 0, 1, 0, 0, 0, 1, 0, 0, 0, 0, 1, 0, 0, 0, 0, 0, 1, 0, 0, 0, 0, 0, 0, 0, 0, 0, 0, 1, 1, 0, 0, 0, 0, 0, 0, 1, 1, 1, 1, 1, 1, 0, 0, 0, 0, 0, 0, 0, 0, 0, 0, 0, 0, 0, 1, 0, 1, 1, 0, 0, 0, 0, 0, 0, 0, 0, 0, 0, 0, 0, 0, 0, 0, 0, 0, 0, 0, 0, 0, 0, 0, 0, 0, 0, 0, 0, 0, 0, 0, 0, 0, 0])
me_cube_007.materials.append(mat_metal_003)
me_cube_007.materials.append(mat_window)
me_cube_007.use_remesh_preserve_volume = False
me_cube_007.use_remesh_preserve_attributes = False
me_cube_007.use_mirror_vertex_groups = False
me_cube_007.update()

# ---- curves / text
cu_nurbspath_004 = bpy.data.curves.new('NurbsPath.004', 'CURVE')
cu_nurbspath_004.dimensions = '3D'
_sp = cu_nurbspath_004.splines.new('NURBS'); _sp.points.add(4)
_sp.points.foreach_set('co', [5.96e-08, 2.22e-15, -5.96e-08, 1.0, 0.1324, 8.627e-10, -0.06476, 1.0, 0.3547, -5.877e-08, -0.2112, 1.0, 0.5383, -1.041e-07, -0.3832, 1.0, 0.8541, -1.973e-07, -0.5221, 1.0])
_sp.points.foreach_set('radius', [0.1522, 0.1522, 0.1522, 0.1522, 0.1522])
_sp.order_u = 5
_sp.order_v = 0
_sp.resolution_u = 4
_sp.use_endpoint_u = True
cu_nurbspath_004.materials.append(mat_metal_002)
cu_nurbspath_004.use_path = True
cu_nurbspath_004.use_path_clamp = True
cu_nurbspath_004.bevel_resolution = 0
cu_nurbspath_004.bevel_depth = 0.03
cu_nurbspath_004.resolution_u = 4
cu_nurbspath_004.fill_mode = 'FULL'
cu_nurbspath_003 = bpy.data.curves.new('NurbsPath.003', 'CURVE')
cu_nurbspath_003.dimensions = '3D'
_sp = cu_nurbspath_003.splines.new('NURBS'); _sp.points.add(4)
_sp.points.foreach_set('co', [0.0, -2.384e-07, -0.1239, 1.0, -0.4825, -2.149, -5.059, 1.0, -1.331, -8.885, -8.103, 1.0, -2.326, -17.56, -3.9, 1.0, -2.019, -24.91, -4.166, 1.0])
_sp.order_u = 5
_sp.order_v = 0
_sp.resolution_u = 4
_sp.use_endpoint_u = True
cu_nurbspath_003.materials.append(mat_metal_002)
cu_nurbspath_003.use_path = True
cu_nurbspath_003.use_path_clamp = True
cu_nurbspath_003.bevel_resolution = 0
cu_nurbspath_003.bevel_depth = 0.04
cu_nurbspath_003.resolution_u = 4
cu_nurbspath_003.fill_mode = 'FULL'
cu_nurbspath_002 = bpy.data.curves.new('NurbsPath.002', 'CURVE')
cu_nurbspath_002.dimensions = '3D'
_sp = cu_nurbspath_002.splines.new('NURBS'); _sp.points.add(4)
_sp.points.foreach_set('co', [-9.537e-07, 0.0, -9.537e-07, 1.0, 0.7374, 0.3142, -1.422, 1.0, 1.748, 1.269, -2.133, 1.0, 4.948, 0.4252, -2.181, 1.0, 7.131, 0.4876, -1.721, 1.0])
_sp.order_u = 5
_sp.order_v = 0
_sp.resolution_u = 4
_sp.use_endpoint_u = True
cu_nurbspath_002.materials.append(mat_metal_002)
cu_nurbspath_002.use_path = True
cu_nurbspath_002.use_path_clamp = True
cu_nurbspath_002.bevel_resolution = 0
cu_nurbspath_002.bevel_depth = 0.03
cu_nurbspath_002.resolution_u = 4
cu_nurbspath_002.fill_mode = 'FULL'
cu_nurbspath_001 = bpy.data.curves.new('NurbsPath.001', 'CURVE')
cu_nurbspath_001.dimensions = '3D'
_sp = cu_nurbspath_001.splines.new('NURBS'); _sp.points.add(4)
_sp.points.foreach_set('co', [-4.768e-07, -3.576e-07, 0.0, 1.0, 0.3962, 0.4386, -1.124, 1.0, 2.449, 0.6594, -1.717, 1.0, 6.011, 0.2508, -2.228, 1.0, 7.086, -0.04865, -1.212, 1.0])
_sp.order_u = 5
_sp.order_v = 0
_sp.resolution_u = 4
_sp.use_endpoint_u = True
cu_nurbspath_001.materials.append(mat_metal_002)
cu_nurbspath_001.use_path = True
cu_nurbspath_001.use_path_clamp = True
cu_nurbspath_001.bevel_resolution = 0
cu_nurbspath_001.bevel_depth = 0.03
cu_nurbspath_001.resolution_u = 4
cu_nurbspath_001.fill_mode = 'FULL'
cu_nurbspath_000 = bpy.data.curves.new('NurbsPath.000', 'CURVE')
cu_nurbspath_000.dimensions = '3D'
_sp = cu_nurbspath_000.splines.new('NURBS'); _sp.points.add(4)
_sp.points.foreach_set('co', [-1.192e-07, 5.96e-08, -5.96e-08, 1.0, 0.1667, -0.02106, -0.1447, 1.0, 0.4149, -0.07164, -0.253, 1.0, 0.896, -0.1246, -0.327, 1.0, 1.108, -0.02772, -0.3056, 1.0])
_sp.points.foreach_set('radius', [0.1522, 0.1522, 0.1522, 0.1522, 0.1522])
_sp.order_u = 5
_sp.order_v = 0
_sp.resolution_u = 4
_sp.use_endpoint_u = True
cu_nurbspath_000.materials.append(mat_metal_002)
cu_nurbspath_000.use_path = True
cu_nurbspath_000.use_path_clamp = True
cu_nurbspath_000.bevel_resolution = 0
cu_nurbspath_000.bevel_depth = 0.03
cu_nurbspath_000.resolution_u = 4
cu_nurbspath_000.fill_mode = 'FULL'
cu_nurbspath_010 = bpy.data.curves.new('NurbsPath.010', 'CURVE')
cu_nurbspath_010.dimensions = '3D'
_sp = cu_nurbspath_010.splines.new('NURBS'); _sp.points.add(4)
_sp.points.foreach_set('co', [0.0, 0.0, 3.576e-07, 1.0, 1.061, -0.5295, 0.7388, 1.0, 2.242, -2.262, 0.4183, 1.0, 2.765, -4.035, -0.6212, 1.0, 4.061, -5.007, -0.5285, 1.0])
_sp.order_u = 5
_sp.order_v = 0
_sp.resolution_u = 4
_sp.use_endpoint_u = True
cu_nurbspath_010.materials.append(mat_metal_002)
cu_nurbspath_010.use_path = True
cu_nurbspath_010.use_path_clamp = True
cu_nurbspath_010.bevel_resolution = 0
cu_nurbspath_010.bevel_depth = 0.03
cu_nurbspath_010.resolution_u = 4
cu_nurbspath_010.fill_mode = 'FULL'
cu_nurbspath_011 = bpy.data.curves.new('NurbsPath.011', 'CURVE')
cu_nurbspath_011.dimensions = '3D'
_sp = cu_nurbspath_011.splines.new('NURBS'); _sp.points.add(4)
_sp.points.foreach_set('co', [0.0, -4.768e-07, 3.576e-07, 1.0, 1.087, -0.9677, 0.5546, 1.0, 0.9949, -4.188, 0.3587, 1.0, 2.738, -5.374, -0.3576, 1.0, 4.125, -5.489, -0.7287, 1.0])
_sp.order_u = 5
_sp.order_v = 0
_sp.resolution_u = 4
_sp.use_endpoint_u = True
cu_nurbspath_011.materials.append(mat_metal_002)
cu_nurbspath_011.use_path = True
cu_nurbspath_011.use_path_clamp = True
cu_nurbspath_011.bevel_resolution = 0
cu_nurbspath_011.bevel_depth = 0.03
cu_nurbspath_011.resolution_u = 4
cu_nurbspath_011.fill_mode = 'FULL'
cu_nurbspath_012 = bpy.data.curves.new('NurbsPath.012', 'CURVE')
cu_nurbspath_012.dimensions = '3D'
_sp = cu_nurbspath_012.splines.new('NURBS'); _sp.points.add(4)
_sp.points.foreach_set('co', [0.0, 2.384e-07, 5.96e-08, 1.0, 1.028, 0.9502, 0.6695, 1.0, 2.223, -0.5907, 0.4736, 1.0, 2.404, -3.713, -0.2427, 1.0, 4.098, -4.577, -0.6263, 1.0])
_sp.order_u = 5
_sp.order_v = 0
_sp.resolution_u = 4
_sp.use_endpoint_u = True
cu_nurbspath_012.materials.append(mat_metal_002)
cu_nurbspath_012.use_path = True
cu_nurbspath_012.use_path_clamp = True
cu_nurbspath_012.bevel_resolution = 0
cu_nurbspath_012.bevel_depth = 0.03
cu_nurbspath_012.resolution_u = 4
cu_nurbspath_012.fill_mode = 'FULL'
cu_electricfence_curve = bpy.data.curves.new('ElectricFence.Curve', 'CURVE')
cu_electricfence_curve.dimensions = '3D'
_sp = cu_electricfence_curve.splines.new('POLY'); _sp.points.add(3)
_sp.points.foreach_set('co', [-1.0, -1.5, 0.0, 0.0, 1.0, -1.5, 0.0, 0.0, 1.0, 1.5, 0.0, 0.0, -1.0, 1.5, 0.0, 0.0])
_sp.order_v = 0
_sp.resolution_u = 64
_sp.resolution_v = 0
_sp.use_cyclic_u = True
_sp.use_smooth = False
cu_electricfence_curve.use_path_clamp = True
cu_electricfence_curve.bevel_resolution = 0
cu_electricfence_curve.resolution_u = 64
cu_electricfence_curve.fill_mode = 'FULL'
cu_nurbspath_005 = bpy.data.curves.new('NurbsPath.005', 'CURVE')
cu_nurbspath_005.dimensions = '3D'
_sp = cu_nurbspath_005.splines.new('NURBS'); _sp.points.add(4)
_sp.points.foreach_set('co', [-4.768e-07, 2.384e-07, -7.153e-07, 1.0, 0.8703, 0.2744, -0.4256, 1.0, 1.496, 0.9973, -1.388, 1.0, 4.379, 1.899, -3.319, 1.0, 5.615, 2.389, -3.431, 1.0])
_sp.order_u = 5
_sp.order_v = 0
_sp.resolution_u = 4
_sp.use_endpoint_u = True
cu_nurbspath_005.materials.append(mat_metal_002)
cu_nurbspath_005.use_path = True
cu_nurbspath_005.use_path_clamp = True
cu_nurbspath_005.bevel_resolution = 0
cu_nurbspath_005.bevel_depth = 0.03
cu_nurbspath_005.resolution_u = 4
cu_nurbspath_005.fill_mode = 'FULL'
cu_nurbspath_007 = bpy.data.curves.new('NurbsPath.007', 'CURVE')
cu_nurbspath_007.dimensions = '3D'
_sp = cu_nurbspath_007.splines.new('NURBS'); _sp.points.add(4)
_sp.points.foreach_set('co', [5.96e-08, 2.22e-15, 0.02275, 1.0, 0.1324, 8.627e-10, -0.06476, 1.0, 0.2276, 3.353e-09, -0.2112, 1.0, 0.3125, 6.294e-09, -0.3832, 1.0, 0.4348, 7.602e-09, -0.5221, 1.0])
_sp.points.foreach_set('radius', [0.1522, 0.1522, 0.1522, 0.1522, 0.1522])
_sp.order_u = 5
_sp.order_v = 0
_sp.resolution_u = 4
_sp.use_endpoint_u = True
cu_nurbspath_007.materials.append(mat_metal_002)
cu_nurbspath_007.use_path = True
cu_nurbspath_007.use_path_clamp = True
cu_nurbspath_007.bevel_resolution = 0
cu_nurbspath_007.bevel_depth = 0.03
cu_nurbspath_007.resolution_u = 4
cu_nurbspath_007.fill_mode = 'FULL'
cu_nurbspath_008 = bpy.data.curves.new('NurbsPath.008', 'CURVE')
cu_nurbspath_008.dimensions = '3D'
_sp = cu_nurbspath_008.splines.new('NURBS'); _sp.points.add(4)
_sp.points.foreach_set('co', [-4.768e-07, 2.384e-07, 0.1465, 1.0, 0.8703, 0.2744, -0.4256, 1.0, 1.496, 0.9973, -1.388, 1.0, 2.054, 1.899, -2.518, 1.0, 2.857, 2.389, -3.431, 1.0])
_sp.order_u = 5
_sp.order_v = 0
_sp.resolution_u = 4
_sp.use_endpoint_u = True
cu_nurbspath_008.materials.append(mat_metal_002)
cu_nurbspath_008.use_path = True
cu_nurbspath_008.use_path_clamp = True
cu_nurbspath_008.bevel_resolution = 0
cu_nurbspath_008.bevel_depth = 0.03
cu_nurbspath_008.resolution_u = 4
cu_nurbspath_008.fill_mode = 'FULL'
cu_nurbspath_016 = bpy.data.curves.new('NurbsPath.016', 'CURVE')
cu_nurbspath_016.dimensions = '3D'
_sp = cu_nurbspath_016.splines.new('NURBS'); _sp.points.add(4)
_sp.points.foreach_set('co', [-1.192e-07, 5.96e-08, -5.96e-08, 1.0, 0.1667, -0.02106, -0.1447, 1.0, 0.4149, -0.07164, -0.253, 1.0, 0.732, -0.1246, -0.327, 1.0, 0.7321, -0.1246, -0.4214, 1.0])
_sp.points.foreach_set('radius', [0.1522, 0.1522, 0.1522, 0.1522, 0.1522])
_sp.order_u = 5
_sp.order_v = 0
_sp.resolution_u = 4
_sp.use_endpoint_u = True
cu_nurbspath_016.materials.append(mat_metal_002)
cu_nurbspath_016.use_path = True
cu_nurbspath_016.use_path_clamp = True
cu_nurbspath_016.bevel_resolution = 0
cu_nurbspath_016.bevel_depth = 0.03
cu_nurbspath_016.resolution_u = 4
cu_nurbspath_016.fill_mode = 'FULL'
cu_nurbspath_017 = bpy.data.curves.new('NurbsPath.017', 'CURVE')
cu_nurbspath_017.dimensions = '3D'
_sp = cu_nurbspath_017.splines.new('NURBS'); _sp.points.add(4)
_sp.points.foreach_set('co', [-4.768e-07, -3.576e-07, 0.0, 1.0, 0.3962, 0.4386, -1.124, 1.0, 2.449, 0.6594, -1.717, 1.0, 4.67, 0.2508, -2.228, 1.0, 4.839, 0.7409, -2.836, 1.0])
_sp.order_u = 5
_sp.order_v = 0
_sp.resolution_u = 4
_sp.use_endpoint_u = True
cu_nurbspath_017.materials.append(mat_metal_002)
cu_nurbspath_017.use_path = True
cu_nurbspath_017.use_path_clamp = True
cu_nurbspath_017.bevel_resolution = 0
cu_nurbspath_017.bevel_depth = 0.03
cu_nurbspath_017.resolution_u = 4
cu_nurbspath_017.fill_mode = 'FULL'
cu_nurbspath_019 = bpy.data.curves.new('NurbsPath.019', 'CURVE')
cu_nurbspath_019.dimensions = '3D'
_sp = cu_nurbspath_019.splines.new('NURBS'); _sp.points.add(4)
_sp.points.foreach_set('co', [-9.537e-07, 0.0, -9.537e-07, 1.0, 0.7374, 0.3142, -1.422, 1.0, 1.748, 1.269, -2.133, 1.0, 4.948, 1.846, -2.181, 1.0, 4.858, 2.334, -2.883, 1.0])
_sp.order_u = 5
_sp.order_v = 0
_sp.resolution_u = 4
_sp.use_endpoint_u = True
cu_nurbspath_019.materials.append(mat_metal_002)
cu_nurbspath_019.use_path = True
cu_nurbspath_019.use_path_clamp = True
cu_nurbspath_019.bevel_resolution = 0
cu_nurbspath_019.bevel_depth = 0.03
cu_nurbspath_019.resolution_u = 4
cu_nurbspath_019.fill_mode = 'FULL'
cu_nurbspath_018 = bpy.data.curves.new('NurbsPath.018', 'CURVE')
cu_nurbspath_018.dimensions = '3D'
_sp = cu_nurbspath_018.splines.new('NURBS'); _sp.points.add(4)
_sp.points.foreach_set('co', [0.0, -2.384e-07, -0.1239, 1.0, -0.4825, -2.149, -5.059, 1.0, -1.209, -5.123, -8.103, 1.0, -2.045, -8.889, -10.34, 1.0, -2.747, -12.37, -10.79, 1.0])
_sp.order_u = 5
_sp.order_v = 0
_sp.resolution_u = 4
_sp.use_endpoint_u = True
cu_nurbspath_018.materials.append(mat_metal_002)
cu_nurbspath_018.use_path = True
cu_nurbspath_018.use_path_clamp = True
cu_nurbspath_018.bevel_resolution = 0
cu_nurbspath_018.bevel_depth = 0.04
cu_nurbspath_018.resolution_u = 4
cu_nurbspath_018.fill_mode = 'FULL'
cu_nurbspath_013 = bpy.data.curves.new('NurbsPath.013', 'CURVE')
cu_nurbspath_013.dimensions = '3D'
_sp = cu_nurbspath_013.splines.new('NURBS'); _sp.points.add(4)
_sp.points.foreach_set('co', [-11.67, -1.245, 1.218, 1.0, -9.158, -2.129, 2.002, 1.0, -4.691, -2.437, -1.989, 1.0, 0.1824, 0.6583, 2.903, 1.0, 0.0, 9.537e-07, 9.537e-07, 1.0])
_sp.order_u = 5
_sp.order_v = 0
_sp.resolution_u = 4
_sp.use_endpoint_u = True
cu_nurbspath_013.materials.append(mat_metal_002)
cu_nurbspath_013.use_path = True
cu_nurbspath_013.use_path_clamp = True
cu_nurbspath_013.bevel_resolution = 0
cu_nurbspath_013.bevel_depth = 0.04
cu_nurbspath_013.resolution_u = 4
cu_nurbspath_013.fill_mode = 'FULL'

# ---- objects
ob_sun = bpy.data.objects.new('Sun', light_sun)
ob_nurbspath_011 = bpy.data.objects.new('NurbsPath.011', cu_nurbspath_004)
ob_nurbspath_003 = bpy.data.objects.new('NurbsPath.003', cu_nurbspath_003)
ob_nurbspath_002 = bpy.data.objects.new('NurbsPath.002', cu_nurbspath_002)
ob_nurbspath_001 = bpy.data.objects.new('NurbsPath.001', cu_nurbspath_001)
ob_nurbspath_000 = bpy.data.objects.new('NurbsPath.000', cu_nurbspath_000)
ob_plane = bpy.data.objects.new('Plane', me_plane)
ob_camera = bpy.data.objects.new('Camera', cam_camera)
ob_electricconverter_001 = bpy.data.objects.new('ElectricConverter.001', me_cube_004)
ob_electriccylinder_000 = bpy.data.objects.new('ElectricCylinder.000', me_cylinder_003)
ob_electriccylinder_003 = bpy.data.objects.new('ElectricCylinder.003', me_cylinder_003)
ob_nurbspath_007 = bpy.data.objects.new('NurbsPath.007', cu_nurbspath_010)
ob_nurbspath_008 = bpy.data.objects.new('NurbsPath.008', cu_nurbspath_011)
ob_nurbspath_009 = bpy.data.objects.new('NurbsPath.009', cu_nurbspath_012)
ob_electricfence_curve = bpy.data.objects.new('ElectricFence.Curve', cu_electricfence_curve)
ob_electricfence = bpy.data.objects.new('ElectricFence', me_fence)
ob_electricground = bpy.data.objects.new('ElectricGround', me_electricground)
ob_electrichut = bpy.data.objects.new('ElectricHut', me_cube_002)
ob_electrictower = bpy.data.objects.new('ElectricTower', me_cube_001)
ob_nurbspath_012 = bpy.data.objects.new('NurbsPath.012', cu_nurbspath_005)
ob_nurbspath_005 = bpy.data.objects.new('NurbsPath.005', cu_nurbspath_007)
ob_nurbspath_006 = bpy.data.objects.new('NurbsPath.006', cu_nurbspath_008)
ob_electrictower_001 = bpy.data.objects.new('ElectricTower.001', me_cube_008)
ob_nurbspath_004 = bpy.data.objects.new('NurbsPath.004', cu_nurbspath_016)
ob_nurbspath_013 = bpy.data.objects.new('NurbsPath.013', cu_nurbspath_017)
ob_nurbspath_015 = bpy.data.objects.new('NurbsPath.015', cu_nurbspath_019)
ob_electrictower_002 = bpy.data.objects.new('ElectricTower.002', me_cube_009)
ob_nurbspath_014 = bpy.data.objects.new('NurbsPath.014', cu_nurbspath_018)
ob_electrictransformer = bpy.data.objects.new('ElectricTransformer', me_cube_007)
ob_electriccylinder_001 = bpy.data.objects.new('ElectricCylinder.001', me_cylinder_003)
ob_electriccylinder_002 = bpy.data.objects.new('ElectricCylinder.002', me_cylinder_003)
ob_electriccylinder_004 = bpy.data.objects.new('ElectricCylinder.004', me_cylinder_003)
ob_nurbspath_010 = bpy.data.objects.new('NurbsPath.010', cu_nurbspath_013)

# ---- transforms, parenting, visibility, modifiers, constraints
ob_sun.location = (0.0, 6.874, 10.23)
ob_sun.rotation_euler = (-0.4045, -0.0, 0.0)
ob_sun.lineart.crease_threshold = 0.0
ob_nurbspath_011.location = (-0.08039, -4.09, 3.777)
ob_nurbspath_011.rotation_euler = (0.0, -0.0, 4.712)
ob_nurbspath_011.scale = (3.0, 3.0, 3.0)
ob_nurbspath_011.lineart.crease_threshold = 0.0
ob_nurbspath_003.location = (-2.502, -1.044, 3.979)
ob_nurbspath_003.rotation_euler = (-9.924e-12, 3.142, 1.538)
ob_nurbspath_003.scale = (-0.2287, -0.2287, -0.2287)
ob_nurbspath_003.lineart.crease_threshold = 0.0
ob_nurbspath_002.location = (2.658, 5.147, 3.182)
ob_nurbspath_002.rotation_euler = (0.0, 0.0, 1.571)
ob_nurbspath_002.scale = (0.4565, 0.4565, 0.4565)
ob_nurbspath_002.lineart.crease_threshold = 0.0
ob_nurbspath_001.location = (0.3184, 5.145, 3.157)
ob_nurbspath_001.rotation_euler = (3.142, -0.0, 4.712)
ob_nurbspath_001.scale = (-0.4565, -0.4565, -0.4565)
ob_nurbspath_001.lineart.crease_threshold = 0.0
ob_nurbspath_000.location = (1.498, 5.154, 3.161)
ob_nurbspath_000.rotation_euler = (3.142, -0.0, 4.712)
ob_nurbspath_000.scale = (-3.0, -3.0, -3.0)
ob_nurbspath_000.lineart.crease_threshold = 0.0
ob_plane.location = (-0.07265, 0.549, 0.02345)
ob_plane.rotation_euler = (0.0, -0.0, -0.4051)
ob_plane.scale = (16.05, 16.05, 16.05)
ob_plane.lineart.crease_threshold = 0.0
_m = ob_plane.modifiers.new('Subsurf', 'SUBSURF')
_m.uv_smooth = 'PRESERVE_CORNERS'
_m.levels = 4
_m.render_levels = 4
ob_camera.location = (-4.629, 8.919, 8.225)
ob_camera.rotation_euler = (0.8972, -6.666e-05, 10.03)
ob_camera.lock_rotations_4d = False
ob_camera.empty_display_type = 'ARROWS'
ob_camera.color = (0.0, 0.0, 0.0, 0.0)
ob_camera.display_type = 'WIRE'
ob_camera.lineart.crease_threshold = 0.0
ob_electricconverter_001.location = (-0.07265, -2.387, 0.2851)
ob_electricconverter_001.rotation_euler = (0.0, -0.0, 1.571)
ob_electricconverter_001.scale = (0.6, 0.6, 0.6)
ob_electricconverter_001.lineart.crease_threshold = 0.0
_m = ob_electricconverter_001.modifiers.new('Mirror.001', 'MIRROR')
_m.use_axis = (True, True, False)
_m.use_clip = True
ob_electriccylinder_000.location = (-0.07265, -2.603, 1.493)
ob_electriccylinder_000.rotation_euler = (-2.88, 0.0, 0.0)
ob_electriccylinder_000.scale = (0.5176, 0.5176, 0.6315)
ob_electriccylinder_000.lineart.crease_threshold = 0.0
_m = ob_electriccylinder_000.modifiers.new('Mirror', 'MIRROR')
_m.mirror_object = ob_electricconverter_001
ob_electriccylinder_003.location = (0.226, -2.603, 1.493)
ob_electriccylinder_003.rotation_euler = (-2.88, 0.0, 0.0)
ob_electriccylinder_003.scale = (0.5176, 0.5176, 0.6315)
ob_electriccylinder_003.lineart.crease_threshold = 0.0
_m = ob_electriccylinder_003.modifiers.new('Mirror', 'MIRROR')
_m.use_axis = (True, True, False)
_m.mirror_object = ob_electricconverter_001
ob_nurbspath_007.location = (-0.07206, -2.0, 2.094)
ob_nurbspath_007.rotation_euler = (0.0, -0.0, 1.571)
ob_nurbspath_007.scale = (0.3844, 0.3844, 0.3844)
ob_nurbspath_007.lineart.crease_threshold = 0.0
ob_nurbspath_008.location = (0.2348, -2.01, 2.139)
ob_nurbspath_008.rotation_euler = (0.0, -0.0, 1.571)
ob_nurbspath_008.scale = (0.3844, 0.3844, 0.3844)
ob_nurbspath_008.lineart.crease_threshold = 0.0
ob_nurbspath_009.location = (-0.3702, -1.988, 2.095)
ob_nurbspath_009.rotation_euler = (0.0, -0.0, 1.571)
ob_nurbspath_009.scale = (0.3844, 0.3844, 0.3844)
ob_nurbspath_009.lineart.crease_threshold = 0.0
ob_electricfence_curve.location = (-0.07265, 0.549, 0.4003)
ob_electricfence_curve.scale = (3.866, 3.866, 3.866)
ob_electricfence_curve.lineart.crease_threshold = 0.0
ob_electricfence.location = (-0.07265, 0.549, 0.3905)
ob_electricfence.scale = (3.522, 6.121, 3.87)
ob_electricfence.lineart.crease_threshold = 0.0
_m = ob_electricfence.modifiers.new('Wireframe', 'WIREFRAME')
_m.thickness = 0.004
_m = ob_electricfence.modifiers.new('Array', 'ARRAY')
_m.count = 80
_m.curve = ob_electricfence_curve
_m.constant_offset_displace = (0.0, 0.0, 0.9)
_m.relative_offset_displace = (0.0, 0.0, 1.0)
_m = ob_electricfence.modifiers.new('Curve', 'CURVE')
_m.object = ob_electricfence_curve
_m.deform_axis = 'POS_Z'
ob_electricground.location = (-0.07265, 0.549, 0.1078)
ob_electricground.scale = (3.866, 3.866, 0.8979)
ob_electricground.lineart.crease_threshold = 0.0
ob_electrichut.location = (-1.971, 3.264, 0.04185)
ob_electrichut.scale = (3.0, 3.0, 1.915)
ob_electrichut.lineart.crease_threshold = 0.0
_m = ob_electrichut.modifiers.new('Mirror', 'MIRROR')
_m.use_axis = (True, True, False)
_m.use_clip = True
ob_electrictower.location = (-0.07265, -4.129, 0.1036)
ob_electrictower.scale = (0.09699, 0.09699, 1.568)
ob_electrictower.lineart.crease_threshold = 0.0
_m = ob_electrictower.modifiers.new('Mirror.001', 'MIRROR')
_m.use_clip = True
ob_nurbspath_012.location = (0.9757, -4.09, 3.777)
ob_nurbspath_012.rotation_euler = (0.0, -0.0, 4.712)
ob_nurbspath_012.scale = (0.4565, 0.4565, 0.4565)
ob_nurbspath_012.lineart.crease_threshold = 0.0
_m = ob_nurbspath_012.modifiers.new('Mirror', 'MIRROR')
_m.mirror_object = ob_electrictower
ob_nurbspath_005.location = (-0.07265, -4.09, 3.662)
ob_nurbspath_005.rotation_euler = (0.0, -0.0, 1.571)
ob_nurbspath_005.scale = (3.0, 3.0, 3.0)
ob_nurbspath_005.lineart.crease_threshold = 0.0
ob_nurbspath_006.location = (1.32, -4.09, 3.662)
ob_nurbspath_006.rotation_euler = (0.0, -0.0, 1.571)
ob_nurbspath_006.scale = (0.4565, 0.4565, 0.4565)
ob_nurbspath_006.lineart.crease_threshold = 0.0
_m = ob_nurbspath_006.modifiers.new('Mirror', 'MIRROR')
_m.mirror_object = ob_electrictower
ob_electrictower_001.location = (1.498, 5.156, 0.1036)
ob_electrictower_001.scale = (0.08126, 0.08126, 1.314)
ob_electrictower_001.lineart.crease_threshold = 0.0
_m = ob_electrictower_001.modifiers.new('Mirror.001', 'MIRROR')
_m.use_clip = True
ob_nurbspath_004.location = (1.485, 5.143, 3.161)
ob_nurbspath_004.rotation_euler = (3.142, -0.0, 1.571)
ob_nurbspath_004.scale = (-3.0, -3.0, -3.0)
ob_nurbspath_004.lineart.crease_threshold = 0.0
ob_nurbspath_013.location = (2.664, 5.152, 3.157)
ob_nurbspath_013.rotation_euler = (3.142, -0.0, 1.571)
ob_nurbspath_013.scale = (-0.4565, -0.4565, -0.4565)
ob_nurbspath_013.lineart.crease_threshold = 0.0
ob_nurbspath_015.location = (0.3252, 5.15, 3.182)
ob_nurbspath_015.rotation_euler = (0.0, 0.0, -1.571)
ob_nurbspath_015.scale = (0.4565, 0.4565, 0.4565)
ob_nurbspath_015.lineart.crease_threshold = 0.0
ob_electrictower_002.location = (-2.502, -1.044, 0.09521)
ob_electrictower_002.scale = (0.08126, 0.08126, 1.314)
ob_electrictower_002.lineart.crease_threshold = 0.0
ob_nurbspath_014.location = (-2.502, -1.044, 3.979)
ob_nurbspath_014.rotation_euler = (-9.924e-12, 3.142, -0.03245)
ob_nurbspath_014.scale = (-0.2287, -0.2287, -0.2287)
ob_nurbspath_014.lineart.crease_threshold = 0.0
ob_electrictransformer.location = (1.852, 1.252, 0.2155)
ob_electrictransformer.rotation_euler = (0.0, -0.0, 3.142)
ob_electrictransformer.scale = (3.0, 3.0, 3.0)
ob_electrictransformer.lineart.crease_threshold = 0.0
_m = ob_electrictransformer.modifiers.new('Mirror', 'MIRROR')
_m.use_clip = True
ob_electriccylinder_001.location = (1.852, 2.742, 1.301)
ob_electriccylinder_001.rotation_euler = (-2.793, -1.114e-07, -3.142)
ob_electriccylinder_001.scale = (0.5176, 0.5176, 0.6315)
ob_electriccylinder_001.lineart.crease_threshold = 0.0
_m = ob_electriccylinder_001.modifiers.new('Mirror', 'MIRROR')
_m.use_axis = (False, True, False)
_m.mirror_object = ob_electrictransformer
ob_electriccylinder_002.location = (1.531, 2.742, 1.301)
ob_electriccylinder_002.rotation_euler = (-0.3604, 3.387, -3.05)
ob_electriccylinder_002.scale = (0.5176, 0.5176, 0.6315)
ob_electriccylinder_002.lineart.crease_threshold = 0.0
_m = ob_electriccylinder_002.modifiers.new('Mirror', 'MIRROR')
_m.use_axis = (True, True, False)
_m.mirror_object = ob_electrictransformer
ob_electriccylinder_004.location = (1.852, 1.571, 1.424)
ob_electriccylinder_004.rotation_euler = (-3.142, 2.74e-21, -3.142)
ob_electriccylinder_004.scale = (0.5176, 0.5176, 0.6315)
ob_electriccylinder_004.lineart.crease_threshold = 0.0
ob_nurbspath_010.location = (1.849, 1.577, 2.042)
ob_nurbspath_010.rotation_euler = (0.08566, -0.3002, -0.08632)
ob_nurbspath_010.scale = (0.2287, -0.2287, 0.2287)
ob_nurbspath_010.lineart.crease_threshold = 0.0

# ---- collection membership
col_collection_1.objects.link(ob_sun)
col_collection_1.objects.link(ob_nurbspath_011)
col_collection_1.objects.link(ob_nurbspath_003)
col_collection_1.objects.link(ob_nurbspath_002)
col_collection_1.objects.link(ob_nurbspath_001)
col_collection_1.objects.link(ob_nurbspath_000)
col_collection_1.objects.link(ob_plane)
col_collection_1.objects.link(ob_camera)
col_collection_1.objects.link(ob_electricconverter_001)
col_collection_1.objects.link(ob_electriccylinder_000)
col_collection_1.objects.link(ob_electriccylinder_003)
col_collection_1.objects.link(ob_nurbspath_007)
col_collection_1.objects.link(ob_nurbspath_008)
col_collection_1.objects.link(ob_nurbspath_009)
col_collection_1.objects.link(ob_electricfence_curve)
col_collection_1.objects.link(ob_electricfence)
col_collection_1.objects.link(ob_electricground)
col_collection_1.objects.link(ob_electrichut)
col_collection_1.objects.link(ob_electrictower)
col_collection_1.objects.link(ob_nurbspath_012)
col_collection_1.objects.link(ob_nurbspath_005)
col_collection_1.objects.link(ob_nurbspath_006)
col_collection_1.objects.link(ob_electrictower_001)
col_collection_1.objects.link(ob_nurbspath_004)
col_collection_1.objects.link(ob_nurbspath_013)
col_collection_1.objects.link(ob_nurbspath_015)
col_collection_1.objects.link(ob_electrictower_002)
col_collection_1.objects.link(ob_nurbspath_014)
col_collection_1.objects.link(ob_electrictransformer)
col_collection_1.objects.link(ob_electriccylinder_001)
col_collection_1.objects.link(ob_electriccylinder_002)
col_collection_1.objects.link(ob_electriccylinder_004)
col_collection_1.objects.link(ob_nurbspath_010)

# ---- scene / render settings (as saved in the file)
scene.camera = ob_camera
scene.frame_start = 1; scene.frame_end = 250; scene.frame_set(1)
scene.render.engine = 'CYCLES'
scene.render.resolution_x = 720
scene.render.resolution_y = 720
scene.render.dither_intensity = 0.0
scene.cycles.samples = 150
scene.cycles.sampling_pattern = 'TABULATED_SOBOL'
scene.cycles.use_adaptive_sampling = False
scene.cycles.use_light_tree = False
scene.cycles.caustics_reflective = False
scene.cycles.caustics_refractive = False
scene.cycles.blur_glossy = 0.0
scene.cycles.max_bounces = 4
scene.cycles.glossy_bounces = 1
scene.cycles.transmission_bounces = 1
scene.cycles.transparent_max_bounces = 4
scene.cycles.sample_clamp_indirect = 0.0
scene.view_settings.view_transform = 'Standard'
bpy.context.view_layer.update()
